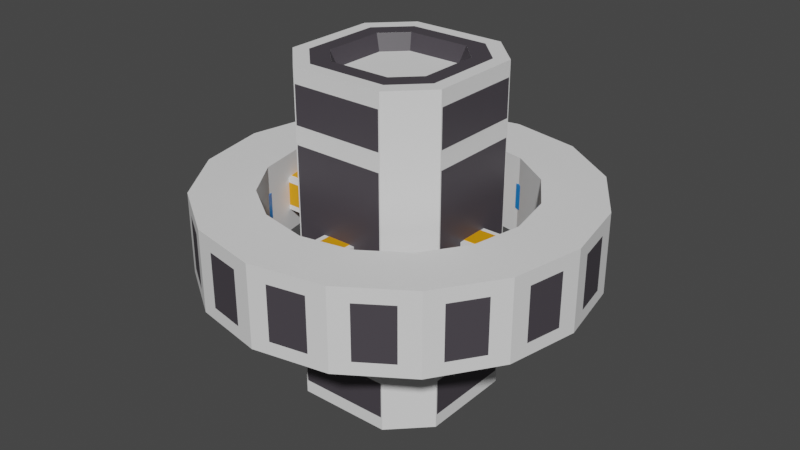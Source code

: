 # Source: FuelStation.blend  (saved by Blender 2.93.21; exported with 4.5.12 LTS)
import bpy
from mathutils import Matrix  # noqa: F401  (used for matrix-valued properties, if any)

bpy.ops.wm.read_factory_settings(use_empty=True)
scene = bpy.context.scene
scene.name = 'Scene'

# ---- collections
col_collection = bpy.data.collections.new('Collection'); scene.collection.children.link(col_collection)

# ---- materials (node trees are filled in below, after node groups)
mat_gray = bpy.data.materials.new('Gray')
mat_gray.use_transparent_shadow = False
mat_light = bpy.data.materials.new('Light')
mat_light.alpha_threshold = 0.0
mat_light.use_transparent_shadow = False
mat_light.line_color = (0.0, 0.0, 0.0, 1.0)
mat_orange = bpy.data.materials.new('Orange')
mat_orange.use_transparent_shadow = False

# ---- material node trees
mat_gray.use_nodes = True; mat_gray.node_tree.nodes.clear()
_N = mat_gray.node_tree.nodes; _L = mat_gray.node_tree.links
n0 = _N.new('ShaderNodeBsdfPrincipled'); n0.name = 'Principled BSDF'; n0.location = (10, 300)
n0.distribution = 'GGX'
n0.subsurface_method = 'BURLEY'
n0.inputs[0].default_value = (0.063, 0.05537, 0.06611, 1.0)
n0.inputs[3].default_value = 1.45
n0.inputs[27].default_value = (0.0, 0.0, 0.0, 1.0)
n0.inputs[28].default_value = 1.0
n1 = _N.new('ShaderNodeOutputMaterial'); n1.name = 'Material Output'; n1.location = (300, 300)
_L.new(n0.outputs[0], n1.inputs[0])
n1.is_active_output = True
mat_light.use_nodes = True; mat_light.node_tree.nodes.clear()
_N = mat_light.node_tree.nodes; _L = mat_light.node_tree.links
n0 = _N.new('ShaderNodeOutputMaterial'); n0.name = 'Material Output'; n0.location = (300, 300)
n1 = _N.new('ShaderNodeBsdfPrincipled'); n1.name = 'Principled BSDF'; n1.location = (10, 300)
n1.distribution = 'GGX'
n1.subsurface_method = 'BURLEY'
n1.inputs[0].default_value = (0.0, 0.2596, 0.8, 1.0)
n1.inputs[2].default_value = 0.4
n1.inputs[3].default_value = 1.45
n1.inputs[27].default_value = (0.0, 0.0, 0.0, 1.0)
n1.inputs[28].default_value = 1.0
_L.new(n1.outputs[0], n0.inputs[0])
n0.is_active_output = True
mat_orange.use_nodes = True; mat_orange.node_tree.nodes.clear()
_N = mat_orange.node_tree.nodes; _L = mat_orange.node_tree.links
n0 = _N.new('ShaderNodeBsdfPrincipled'); n0.name = 'Principled BSDF'; n0.location = (10, 300)
n0.distribution = 'GGX'
n0.subsurface_method = 'BURLEY'
n0.inputs[0].default_value = (0.8, 0.321, 0.0, 1.0)
n0.inputs[3].default_value = 1.45
n0.inputs[27].default_value = (0.0, 0.0, 0.0, 1.0)
n0.inputs[28].default_value = 1.0
n1 = _N.new('ShaderNodeOutputMaterial'); n1.name = 'Material Output'; n1.location = (300, 300)
_L.new(n0.outputs[0], n1.inputs[0])
n1.is_active_output = True

# ---- world
world_world = bpy.data.worlds.new('World'); scene.world = world_world
world_world.use_nodes = True; world_world.node_tree.nodes.clear()
_N = world_world.node_tree.nodes; _L = world_world.node_tree.links
n0 = _N.new('ShaderNodeOutputWorld'); n0.name = 'World Output'; n0.location = (300, 300)
n1 = _N.new('ShaderNodeBackground'); n1.name = 'Background'; n1.location = (10, 300)
n1.inputs[0].default_value = (0.05088, 0.05088, 0.05088, 1.0)
_L.new(n1.outputs[0], n0.inputs[0])
n0.is_active_output = True
world_world.color = (0.05088, 0.05088, 0.05088)
world_world.use_sun_shadow = False
world_world.sun_shadow_jitter_overblur = 0.0

# ---- meshes
me_cube_005 = bpy.data.meshes.new('Cube.005')
me_cube_005.from_pydata([(-1.673, -0.9768, 3.47), (-2.0, -1.112, 3.143), (-0.9768, -1.673, 3.47), (-1.112, -2.0, 3.143), (-0.9768, 1.673, 3.47), (-1.112, 2.0, 3.143), (-1.673, 0.9768, 3.47), (-2.0, 1.112, 3.143), (0.9768, -1.673, 3.47), (1.112, -2.0, 3.143), (1.673, -0.9768, 3.47), (2.0, -1.112, 3.143), (1.673, 0.9768, 3.47), (2.0, 1.112, 3.143), (0.9768, 1.673, 3.47), (1.112, 2.0, 3.143), (-0.7537, -1.291, 3.47), (-1.291, -0.7537, 3.47), (-1.291, 0.7537, 3.47), (-0.7537, 1.291, 3.47), (0.7537, 1.291, 3.47), (1.291, 0.7537, 3.47), (1.291, -0.7537, 3.47), (0.7537, -1.291, 3.47), (-0.6673, -1.143, 3.125), (-1.143, -0.6673, 3.125), (-1.143, 0.6673, 3.125), (-0.6673, 1.143, 3.125), (0.6673, 1.143, 3.125), (1.143, 0.6673, 3.125), (1.143, -0.6673, 3.125), (0.6673, -1.143, 3.125), (-1.112, -2.0, 1.984), (-1.112, -2.0, 2.37), (-2.0, -1.112, 2.37), (-2.0, -1.112, 1.984), (1.112, -2.0, 1.984), (1.112, -2.0, 2.37), (-2.0, 1.112, 2.37), (-2.0, 1.112, 1.984), (-1.112, 2.0, 2.37), (-1.112, 2.0, 1.984), (1.112, 2.0, 2.37), (1.112, 2.0, 1.984), (2.0, -1.112, 1.984), (2.0, -1.112, 2.37), (2.0, 1.112, 1.984), (2.0, 1.112, 2.37), (-1.071, -1.926, 2.016), (-1.071, -1.926, 2.338), (-1.926, -1.071, 2.338), (-1.926, -1.071, 2.016), (1.071, -1.926, 2.016), (1.071, -1.926, 2.338), (-1.926, 1.071, 2.338), (-1.926, 1.071, 2.016), (-1.071, 1.926, 2.338), (-1.071, 1.926, 2.016), (1.071, 1.926, 2.338), (1.071, 1.926, 2.016), (1.926, -1.071, 2.016), (1.926, -1.071, 2.338), (1.926, 1.071, 2.016), (1.926, 1.071, 2.338), (-1.673, -0.9768, -3.47), (-2.0, -1.112, -3.143), (-0.9768, -1.673, -3.47), (-1.112, -2.0, -3.143), (-0.9768, 1.673, -3.47), (-1.112, 2.0, -3.143), (-1.673, 0.9768, -3.47), (-2.0, 1.112, -3.143), (0.9768, -1.673, -3.47), (1.112, -2.0, -3.143), (1.673, -0.9768, -3.47), (2.0, -1.112, -3.143), (1.673, 0.9768, -3.47), (2.0, 1.112, -3.143), (0.9768, 1.673, -3.47), (1.112, 2.0, -3.143), (-0.7537, -1.291, -3.47), (-1.291, -0.7537, -3.47), (-1.291, 0.7537, -3.47), (-0.7537, 1.291, -3.47), (0.7537, 1.291, -3.47), (1.291, 0.7537, -3.47), (1.291, -0.7537, -3.47), (0.7537, -1.291, -3.47), (-0.6673, -1.143, -3.125), (-1.143, -0.6673, -3.125), (-1.143, 0.6673, -3.125), (-0.6673, 1.143, -3.125), (0.6673, 1.143, -3.125), (1.143, 0.6673, -3.125), (1.143, -0.6673, -3.125), (0.6673, -1.143, -3.125), (-1.112, -2.0, -1.984), (-1.112, -2.0, -2.37), (-2.0, -1.112, -2.37), (-2.0, -1.112, -1.984), (1.112, -2.0, -1.984), (1.112, -2.0, -2.37), (-2.0, 1.112, -2.37), (-2.0, 1.112, -1.984), (-1.112, 2.0, -2.37), (-1.112, 2.0, -1.984), (1.112, 2.0, -2.37), (1.112, 2.0, -1.984), (2.0, -1.112, -1.984), (2.0, -1.112, -2.37), (2.0, 1.112, -1.984), (2.0, 1.112, -2.37), (-1.071, -1.926, -2.016), (-1.071, -1.926, -2.338), (-1.926, -1.071, -2.338), (-1.926, -1.071, -2.016), (1.071, -1.926, -2.016), (1.071, -1.926, -2.338), (-1.926, 1.071, -2.338), (-1.926, 1.071, -2.016), (-1.071, 1.926, -2.338), (-1.071, 1.926, -2.016), (1.071, 1.926, -2.338), (1.071, 1.926, -2.016), (1.926, -1.071, -2.016), (1.926, -1.071, -2.338), (1.926, 1.071, -2.016), (1.926, 1.071, -2.338), (-0.3274, 3.409, 0.3629), (-0.3771, 3.925, 0.839), (0.3959, 3.923, 0.839), (0.3438, 3.407, 0.3629), (1.154, 3.771, 0.839), (1.002, 3.274, 0.3629), (1.867, 3.473, 0.839), (1.621, 3.016, 0.3629), (2.509, 3.042, 0.839), (2.179, 2.642, 0.3629), (3.054, 2.494, 0.839), (2.652, 2.166, 0.3629), (3.482, 1.85, 0.839), (3.024, 1.607, 0.3629), (3.776, 1.136, 0.839), (3.279, 0.9861, 0.3629), (3.925, 0.3771, 0.839), (3.409, 0.3274, 0.3629), (3.923, -0.3959, 0.839), (3.407, -0.3438, 0.3629), (3.771, -1.154, 0.839), (3.274, -1.002, 0.3629), (3.473, -1.867, 0.839), (3.016, -1.621, 0.3629), (3.042, -2.509, 0.839), (2.642, -2.179, 0.3629), (2.494, -3.054, 0.839), (2.166, -2.652, 0.3629), (1.85, -3.482, 0.839), (1.607, -3.024, 0.3629), (1.136, -3.776, 0.839), (0.9861, -3.279, 0.3629), (0.3771, -3.925, 0.839), (0.3274, -3.409, 0.3629), (-0.3959, -3.923, 0.839), (-0.3438, -3.407, 0.3629), (-1.154, -3.771, 0.839), (-1.002, -3.274, 0.3629), (-1.867, -3.473, 0.839), (-1.621, -3.016, 0.3629), (-2.509, -3.042, 0.839), (-2.179, -2.642, 0.3629), (-3.054, -2.494, 0.839), (-2.652, -2.166, 0.3629), (-3.482, -1.85, 0.839), (-3.024, -1.607, 0.3629), (-3.776, -1.136, 0.839), (-3.279, -0.9861, 0.3629), (-3.925, -0.3771, 0.839), (-3.409, -0.3274, 0.3629), (-3.923, 0.3959, 0.839), (-3.407, 0.3438, 0.3629), (-3.771, 1.154, 0.839), (-3.274, 1.002, 0.3629), (-3.473, 1.867, 0.839), (-3.016, 1.621, 0.3629), (-3.042, 2.509, 0.839), (-2.642, 2.179, 0.3629), (-2.494, 3.054, 0.839), (-2.166, 2.652, 0.3629), (-1.85, 3.482, 0.839), (-1.607, 3.024, 0.3629), (-1.136, 3.776, 0.839), (-0.9861, 3.279, 0.3629), (-0.4098, 4.266, 0.839), (-0.4366, 4.545, 0.5628), (0.4584, 4.543, 0.5628), (0.4303, 4.264, 0.839), (1.336, 4.366, 0.5628), (1.254, 4.098, 0.839), (2.162, 4.021, 0.5628), (2.029, 3.775, 0.839), (2.905, 3.522, 0.5628), (2.727, 3.306, 0.839), (3.536, 2.888, 0.5628), (3.319, 2.711, 0.839), (4.032, 2.143, 0.5628), (3.784, 2.011, 0.839), (4.372, 1.315, 0.5628), (4.104, 1.234, 0.839), (4.545, 0.4366, 0.5628), (4.266, 0.4098, 0.839), (4.543, -0.4584, 0.5628), (4.264, -0.4303, 0.839), (4.366, -1.336, 0.5628), (4.098, -1.254, 0.839), (4.021, -2.162, 0.5628), (3.775, -2.029, 0.839), (3.522, -2.905, 0.5628), (3.306, -2.727, 0.839), (2.888, -3.536, 0.5628), (2.711, -3.319, 0.839), (2.143, -4.032, 0.5628), (2.011, -3.784, 0.839), (1.315, -4.372, 0.5628), (1.234, -4.104, 0.839), (0.4366, -4.545, 0.5628), (0.4098, -4.266, 0.839), (-0.4584, -4.543, 0.5628), (-0.4303, -4.264, 0.839), (-1.336, -4.366, 0.5628), (-1.254, -4.098, 0.839), (-2.162, -4.021, 0.5628), (-2.029, -3.775, 0.839), (-2.905, -3.522, 0.5628), (-2.727, -3.306, 0.839), (-3.536, -2.888, 0.5628), (-3.319, -2.711, 0.839), (-4.032, -2.143, 0.5628), (-3.784, -2.011, 0.839), (-4.372, -1.315, 0.5628), (-4.104, -1.234, 0.839), (-4.545, -0.4366, 0.5628), (-4.266, -0.4098, 0.839), (-4.543, 0.4584, 0.5628), (-4.264, 0.4303, 0.839), (-4.366, 1.336, 0.5628), (-4.098, 1.254, 0.839), (-4.021, 2.162, 0.5628), (-3.775, 2.029, 0.839), (-3.522, 2.905, 0.5628), (-3.306, 2.727, 0.839), (-2.888, 3.536, 0.5628), (-2.711, 3.319, 0.839), (-2.143, 4.032, 0.5628), (-2.011, 3.784, 0.839), (-1.315, 4.372, 0.5628), (-1.234, 4.104, 0.839), (-0.3274, 3.409, -0.3629), (-0.3771, 3.925, -0.839), (0.3959, 3.923, -0.839), (1.154, 3.771, -0.839), (1.867, 3.473, -0.839), (1.621, 3.016, -0.3629), (2.509, 3.042, -0.839), (3.054, 2.494, -0.839), (2.652, 2.166, -0.3629), (3.482, 1.85, -0.839), (3.024, 1.607, -0.3629), (3.776, 1.136, -0.839), (3.279, 0.9861, -0.3629), (3.925, 0.3771, -0.839), (3.409, 0.3274, -0.3629), (3.923, -0.3959, -0.839), (3.771, -1.154, -0.839), (3.473, -1.867, -0.839), (3.042, -2.509, -0.839), (2.494, -3.054, -0.839), (1.85, -3.482, -0.839), (1.136, -3.776, -0.839), (0.3771, -3.925, -0.839), (0.3274, -3.409, -0.3629), (-0.3959, -3.923, -0.839), (-0.3438, -3.407, -0.3629), (-1.154, -3.771, -0.839), (-1.867, -3.473, -0.839), (-2.509, -3.042, -0.839), (-2.179, -2.642, -0.3629), (-3.054, -2.494, -0.839), (-3.482, -1.85, -0.839), (-3.776, -1.136, -0.839), (-3.925, -0.3771, -0.839), (-3.409, -0.3274, -0.3629), (-3.923, 0.3959, -0.839), (-3.771, 1.154, -0.839), (-3.274, 1.002, -0.3629), (-3.473, 1.867, -0.839), (-3.016, 1.621, -0.3629), (-3.042, 2.509, -0.839), (-2.494, 3.054, -0.839), (-1.85, 3.482, -0.839), (-1.136, 3.776, -0.839), (-0.9861, 3.279, -0.3629), (-0.4098, 4.266, -0.839), (-0.4366, 4.545, -0.5628), (0.4303, 4.264, -0.839), (1.254, 4.098, -0.839), (2.162, 4.021, -0.5628), (2.029, 3.775, -0.839), (2.727, 3.306, -0.839), (3.536, 2.888, -0.5628), (3.319, 2.711, -0.839), (4.032, 2.143, -0.5628), (3.784, 2.011, -0.839), (4.372, 1.315, -0.5628), (4.104, 1.234, -0.839), (4.545, 0.4366, -0.5628), (4.266, 0.4098, -0.839), (4.264, -0.4303, -0.839), (4.098, -1.254, -0.839), (3.775, -2.029, -0.839), (3.306, -2.727, -0.839), (2.711, -3.319, -0.839), (2.011, -3.784, -0.839), (1.234, -4.104, -0.839), (0.4366, -4.545, -0.5628), (0.4098, -4.266, -0.839), (-0.4584, -4.543, -0.5628), (-0.4303, -4.264, -0.839), (-1.254, -4.098, -0.839), (-2.029, -3.775, -0.839), (-2.905, -3.522, -0.5628), (-2.727, -3.306, -0.839), (-3.319, -2.711, -0.839), (-3.784, -2.011, -0.839), (-4.104, -1.234, -0.839), (-4.545, -0.4366, -0.5628), (-4.266, -0.4098, -0.839), (-4.264, 0.4303, -0.839), (-4.366, 1.336, -0.5628), (-4.098, 1.254, -0.839), (-4.021, 2.162, -0.5628), (-3.775, 2.029, -0.839), (-3.306, 2.727, -0.839), (-2.711, 3.319, -0.839), (-2.011, 3.784, -0.839), (-1.315, 4.372, -0.5628), (-1.234, 4.104, -0.839), (0.4584, 4.543, -0.5628), (1.336, 4.366, -0.5628), (2.905, 3.522, -0.5628), (4.543, -0.4584, -0.5628), (4.366, -1.336, -0.5628), (4.021, -2.162, -0.5628), (3.522, -2.905, -0.5628), (2.888, -3.536, -0.5628), (2.143, -4.032, -0.5628), (1.315, -4.372, -0.5628), (-1.336, -4.366, -0.5628), (-2.162, -4.021, -0.5628), (-3.536, -2.888, -0.5628), (-4.032, -2.143, -0.5628), (-4.372, -1.315, -0.5628), (-4.543, 0.4584, -0.5628), (-3.522, 2.905, -0.5628), (-2.888, 3.536, -0.5628), (-2.143, 4.032, -0.5628), (0.3438, 3.407, -0.3629), (1.002, 3.274, -0.3629), (2.179, 2.642, -0.3629), (3.407, -0.3438, -0.3629), (3.274, -1.002, -0.3629), (3.016, -1.621, -0.3629), (2.642, -2.179, -0.3629), (2.166, -2.652, -0.3629), (1.607, -3.024, -0.3629), (0.9861, -3.279, -0.3629), (-1.002, -3.274, -0.3629), (-1.621, -3.016, -0.3629), (-2.652, -2.166, -0.3629), (-3.024, -1.607, -0.3629), (-3.279, -0.9861, -0.3629), (-3.407, 0.3438, -0.3629), (-2.642, 2.179, -0.3629), (-2.166, 2.652, -0.3629), (-1.607, 3.024, -0.3629), (4.008, -0.4147, -0.2528), (4.008, -0.2807, -0.3688), (4.008, -0.2807, 0.3688), (4.008, -0.4147, 0.2528), (-4.008, -0.2807, -0.3688), (-4.008, -0.4147, -0.2528), (-4.008, -0.4147, 0.2528), (-4.008, -0.2807, 0.3688), (4.008, 0.2807, -0.3688), (4.008, 0.4147, -0.2528), (4.008, 0.4147, 0.2528), (4.008, 0.2807, 0.3688), (-4.008, 0.4147, -0.2528), (-4.008, 0.2807, -0.3688), (-4.008, 0.2807, 0.3688), (-4.008, 0.4147, 0.2528), (0.4147, 4.008, -0.2528), (0.2807, 4.008, -0.3688), (0.2807, 4.008, 0.3688), (0.4147, 4.008, 0.2528), (0.2807, -4.008, -0.3688), (0.4147, -4.008, -0.2528), (0.4147, -4.008, 0.2528), (0.2807, -4.008, 0.3688), (-0.2807, 4.008, -0.3688), (-0.4147, 4.008, -0.2528), (-0.4147, 4.008, 0.2528), (-0.2807, 4.008, 0.3688), (-0.4147, -4.008, -0.2528), (-0.2807, -4.008, -0.3688), (-0.2807, -4.008, 0.3688), (-0.4147, -4.008, 0.2528), (-0.3011, 3.134, 0.2724), (-0.3467, 3.609, 0.6296), (0.364, 3.607, 0.6296), (0.3161, 3.133, 0.2724), (1.061, 3.467, 0.6296), (0.9212, 3.011, 0.2724), (1.717, 3.193, 0.6296), (1.491, 2.773, 0.2724), (2.307, 2.797, 0.6296), (2.003, 2.429, 0.2724), (2.808, 2.293, 0.6296), (2.439, 1.992, 0.2724), (3.202, 1.701, 0.6296), (2.78, 1.478, 0.2724), (3.472, 1.044, 0.6296), (3.015, 0.9067, 0.2724), (3.609, 0.3467, 0.6296), (3.134, 0.3011, 0.2724), (3.607, -0.3641, 0.6296), (3.133, -0.3161, 0.2724), (3.467, -1.061, 0.6296), (3.011, -0.9212, 0.2724), (3.193, -1.717, 0.6296), (2.773, -1.491, 0.2724), (2.797, -2.307, 0.6296), (2.429, -2.003, 0.2724), (2.293, -2.808, 0.6296), (1.992, -2.439, 0.2724), (1.701, -3.202, 0.6296), (1.478, -2.78, 0.2724), (1.044, -3.472, 0.6296), (0.9067, -3.015, 0.2724), (0.3467, -3.609, 0.6296), (0.3011, -3.134, 0.2724), (-0.364, -3.607, 0.6296), (-0.3161, -3.133, 0.2724), (-1.061, -3.467, 0.6296), (-0.9212, -3.011, 0.2724), (-1.717, -3.193, 0.6296), (-1.491, -2.773, 0.2724), (-2.307, -2.797, 0.6296), (-2.003, -2.429, 0.2724), (-2.808, -2.293, 0.6296), (-2.439, -1.992, 0.2724), (-3.202, -1.701, 0.6296), (-2.78, -1.478, 0.2724), (-3.472, -1.044, 0.6296), (-3.015, -0.9067, 0.2724), (-3.609, -0.3467, 0.6296), (-3.134, -0.3011, 0.2724), (-3.607, 0.3641, 0.6296), (-3.133, 0.3161, 0.2724), (-3.467, 1.061, 0.6296), (-3.011, 0.9212, 0.2724), (-3.193, 1.717, 0.6296), (-2.773, 1.491, 0.2724), (-2.797, 2.307, 0.6296), (-2.429, 2.003, 0.2724), (-2.293, 2.808, 0.6296), (-1.992, 2.439, 0.2724), (-1.701, 3.202, 0.6296), (-1.478, 2.78, 0.2724), (-1.044, 3.472, 0.6296), (-0.9067, 3.015, 0.2724), (-0.3768, 3.922, 0.6296), (-0.4014, 4.179, 0.4223), (0.4215, 4.177, 0.4223), (0.3956, 3.92, 0.6296), (1.228, 4.014, 0.4223), (1.153, 3.768, 0.6296), (1.988, 3.697, 0.4223), (1.866, 3.47, 0.6296), (2.671, 3.239, 0.4223), (2.507, 3.04, 0.6296), (3.251, 2.655, 0.4223), (3.052, 2.492, 0.6296), (3.707, 1.97, 0.4223), (3.479, 1.849, 0.6296), (4.02, 1.209, 0.4223), (3.773, 1.135, 0.6296), (4.179, 0.4014, 0.4223), (3.922, 0.3768, 0.6296), (4.177, -0.4215, 0.4223), (3.92, -0.3956, 0.6296), (4.014, -1.228, 0.4223), (3.768, -1.153, 0.6296), (3.697, -1.988, 0.4223), (3.47, -1.866, 0.6296), (3.239, -2.671, 0.4223), (3.04, -2.507, 0.6296), (2.655, -3.251, 0.4223), (2.492, -3.052, 0.6296), (1.97, -3.707, 0.4223), (1.849, -3.479, 0.6296), (1.209, -4.02, 0.4223), (1.135, -3.773, 0.6296), (0.4014, -4.179, 0.4223), (0.3768, -3.922, 0.6296), (-0.4215, -4.177, 0.4223), (-0.3956, -3.92, 0.6296), (-1.228, -4.014, 0.4223), (-1.153, -3.768, 0.6296), (-1.988, -3.697, 0.4223), (-1.866, -3.47, 0.6296), (-2.671, -3.239, 0.4223), (-2.507, -3.04, 0.6296), (-3.251, -2.655, 0.4223), (-3.052, -2.492, 0.6296), (-3.707, -1.97, 0.4223), (-3.479, -1.849, 0.6296), (-4.02, -1.209, 0.4223), (-3.773, -1.135, 0.6296), (-4.179, -0.4014, 0.4223), (-3.922, -0.3768, 0.6296), (-4.177, 0.4215, 0.4223), (-3.92, 0.3956, 0.6296), (-4.014, 1.228, 0.4223), (-3.768, 1.153, 0.6296), (-3.697, 1.988, 0.4223), (-3.47, 1.866, 0.6296), (-3.239, 2.671, 0.4223), (-3.04, 2.507, 0.6296), (-2.655, 3.251, 0.4223), (-2.492, 3.052, 0.6296), (-1.97, 3.707, 0.4223), (-1.849, 3.479, 0.6296), (-1.209, 4.02, 0.4223), (-1.135, 3.773, 0.6296), (-0.3011, 3.134, -0.2724), (-0.3467, 3.609, -0.6296), (0.364, 3.607, -0.6296), (1.061, 3.467, -0.6296), (1.717, 3.193, -0.6296), (1.491, 2.773, -0.2724), (2.307, 2.797, -0.6296), (2.808, 2.293, -0.6296), (2.439, 1.992, -0.2724), (3.202, 1.701, -0.6296), (2.78, 1.478, -0.2724), (3.472, 1.044, -0.6296), (3.015, 0.9067, -0.2724), (3.609, 0.3467, -0.6296), (3.134, 0.3011, -0.2724), (3.607, -0.3641, -0.6296), (3.467, -1.061, -0.6296), (3.193, -1.717, -0.6296), (2.797, -2.307, -0.6296), (2.293, -2.808, -0.6296), (1.701, -3.202, -0.6296), (1.044, -3.472, -0.6296), (0.3467, -3.609, -0.6296), (0.3011, -3.134, -0.2724), (-0.364, -3.607, -0.6296), (-0.3161, -3.133, -0.2724), (-1.061, -3.467, -0.6296), (-1.717, -3.193, -0.6296), (-2.307, -2.797, -0.6296), (-2.003, -2.429, -0.2724), (-2.808, -2.293, -0.6296), (-3.202, -1.701, -0.6296), (-3.472, -1.044, -0.6296), (-3.609, -0.3467, -0.6296), (-3.134, -0.3011, -0.2724), (-3.607, 0.3641, -0.6296), (-3.467, 1.061, -0.6296), (-3.011, 0.9212, -0.2724), (-3.193, 1.717, -0.6296), (-2.773, 1.491, -0.2724), (-2.797, 2.307, -0.6296), (-2.293, 2.808, -0.6296), (-1.701, 3.202, -0.6296), (-1.044, 3.472, -0.6296), (-0.9067, 3.015, -0.2724), (-0.3768, 3.922, -0.6296), (-0.4014, 4.179, -0.4223), (0.3956, 3.92, -0.6296), (1.988, 3.697, -0.4223), (1.866, 3.47, -0.6296), (1.153, 3.768, -0.6296), (3.251, 2.655, -0.4223), (3.052, 2.492, -0.6296), (2.507, 3.04, -0.6296), (3.707, 1.97, -0.4223), (3.479, 1.849, -0.6296), (4.02, 1.209, -0.4223), (3.773, 1.135, -0.6296), (4.179, 0.4014, -0.4223), (3.922, 0.3768, -0.6296), (3.92, -0.3956, -0.6296), (3.47, -1.866, -0.6296), (3.768, -1.153, -0.6296), (2.492, -3.052, -0.6296), (3.04, -2.507, -0.6296), (1.135, -3.773, -0.6296), (1.849, -3.479, -0.6296), (0.4014, -4.179, -0.4223), (0.3768, -3.922, -0.6296), (-0.4215, -4.177, -0.4223), (-0.3956, -3.92, -0.6296), (-1.866, -3.47, -0.6296), (-1.153, -3.768, -0.6296), (-2.671, -3.239, -0.4223), (-2.507, -3.04, -0.6296), (-3.052, -2.492, -0.6296), (-3.773, -1.135, -0.6296), (-3.479, -1.849, -0.6296), (-4.179, -0.4014, -0.4223), (-3.922, -0.3768, -0.6296), (-3.92, 0.3956, -0.6296), (-4.014, 1.228, -0.4223), (-3.768, 1.153, -0.6296), (-3.697, 1.988, -0.4223), (-3.47, 1.866, -0.6296), (-2.492, 3.052, -0.6296), (-3.04, 2.507, -0.6296), (-1.209, 4.02, -0.4223), (-1.135, 3.773, -0.6296), (-1.849, 3.479, -0.6296), (4.014, -1.228, -0.4223), (3.697, -1.988, -0.4223), (3.239, -2.671, -0.4223), (2.655, -3.251, -0.4223), (1.97, -3.707, -0.4223), (1.209, -4.02, -0.4223), (-1.228, -4.014, -0.4223), (-1.988, -3.697, -0.4223), (-3.707, -1.97, -0.4223), (-4.02, -1.209, -0.4223), (-3.239, 2.671, -0.4223), (-2.655, 3.251, -0.4223), (0.4215, 4.177, -0.4223), (4.177, -0.4215, -0.4223), (1.228, 4.014, -0.4223), (-4.177, 0.4215, -0.4223), (-3.251, -2.655, -0.4223), (-1.97, 3.707, -0.4223), (2.671, 3.239, -0.4223), (2.773, -1.491, -0.2724), (3.011, -0.9212, -0.2724), (1.992, -2.439, -0.2724), (2.429, -2.003, -0.2724), (0.9067, -3.015, -0.2724), (1.478, -2.78, -0.2724), (-1.491, -2.773, -0.2724), (-0.9212, -3.011, -0.2724), (-3.015, -0.9067, -0.2724), (-2.78, -1.478, -0.2724), (-1.992, 2.439, -0.2724), (-2.429, 2.003, -0.2724), (0.9212, 3.011, -0.2724), (-2.439, -1.992, -0.2724), (-1.478, 2.78, -0.2724), (-3.133, 0.3161, -0.2724), (2.003, 2.429, -0.2724), (3.133, -0.3161, -0.2724), (0.3161, 3.133, -0.2724)], [], [(34, 1, 7, 38), (6, 0, 17, 18), (37, 9, 3, 33), (40, 5, 15, 42), (47, 13, 11, 45), (33, 3, 1, 34), (2, 0, 1, 3), (6, 4, 5, 7), (14, 12, 13, 15), (10, 8, 9, 11), (0, 6, 7, 1), (8, 2, 3, 9), (11, 13, 12, 10), (15, 5, 4, 14), (22, 21, 29, 30), (0, 2, 16, 17), (14, 4, 19, 20), (8, 10, 22, 23), (10, 12, 21, 22), (12, 14, 20, 21), (2, 8, 23, 16), (4, 6, 18, 19), (29, 28, 27, 26, 25, 24, 31, 30), (18, 17, 25, 26), (21, 20, 28, 29), (17, 16, 24, 25), (20, 19, 27, 28), (16, 23, 31, 24), (23, 22, 30, 31), (19, 18, 26, 27), (46, 43, 59, 62), (40, 42, 58, 56), (42, 47, 63, 58), (43, 41, 57, 59), (9, 37, 45, 11), (41, 39, 55, 57), (5, 40, 38, 7), (47, 45, 61, 63), (38, 40, 56, 54), (13, 47, 42, 15), (44, 46, 62, 60), (48, 49, 50, 51), (62, 63, 61, 60), (57, 56, 58, 59), (52, 53, 49, 48), (53, 52, 60, 61), (56, 57, 55, 54), (63, 62, 59, 58), (51, 50, 54, 55), (32, 36, 52, 48), (37, 33, 49, 53), (35, 32, 48, 51), (45, 37, 53, 61), (33, 34, 50, 49), (39, 35, 51, 55), (36, 44, 60, 52), (34, 38, 54, 50), (98, 102, 71, 65), (70, 82, 81, 64), (101, 97, 67, 73), (104, 106, 79, 69), (111, 109, 75, 77), (97, 98, 65, 67), (66, 67, 65, 64), (70, 71, 69, 68), (78, 79, 77, 76), (74, 75, 73, 72), (64, 65, 71, 70), (72, 73, 67, 66), (75, 74, 76, 77), (79, 78, 68, 69), (86, 94, 93, 85), (64, 81, 80, 66), (78, 84, 83, 68), (72, 87, 86, 74), (74, 86, 85, 76), (76, 85, 84, 78), (66, 80, 87, 72), (68, 83, 82, 70), (93, 94, 95, 88, 89, 90, 91, 92), (82, 90, 89, 81), (85, 93, 92, 84), (81, 89, 88, 80), (84, 92, 91, 83), (80, 88, 95, 87), (87, 95, 94, 86), (83, 91, 90, 82), (110, 126, 123, 107), (104, 120, 122, 106), (106, 122, 127, 111), (107, 123, 121, 105), (73, 75, 109, 101), (105, 121, 119, 103), (69, 71, 102, 104), (111, 127, 125, 109), (102, 118, 120, 104), (77, 79, 106, 111), (108, 124, 126, 110), (112, 115, 114, 113), (126, 124, 125, 127), (121, 123, 122, 120), (116, 112, 113, 117), (117, 125, 124, 116), (120, 118, 119, 121), (127, 122, 123, 126), (115, 119, 118, 114), (96, 112, 116, 100), (101, 117, 113, 97), (99, 115, 112, 96), (109, 125, 117, 101), (97, 113, 114, 98), (103, 119, 115, 99), (100, 116, 124, 108), (98, 114, 118, 102), (39, 103, 99, 35), (43, 46, 110, 107), (44, 108, 110, 46), (44, 36, 100, 108), (32, 96, 100, 36), (35, 99, 96, 32), (39, 41, 105, 103), (43, 107, 105, 41), (195, 130, 132, 197), (160, 448, 513, 225), (199, 134, 136, 201), (128, 416, 417, 129), (203, 138, 140, 205), (198, 486, 487, 199), (207, 142, 144, 209), (223, 511, 446, 158), (211, 146, 148, 213), (156, 444, 509, 221), (215, 150, 152, 217), (334, 622, 623, 335), (219, 154, 156, 221), (336, 624, 649, 361), (223, 158, 160, 225), (219, 507, 442, 154), (227, 162, 164, 229), (197, 485, 484, 196), (231, 166, 168, 233), (152, 440, 505, 217), (235, 170, 172, 237), (215, 503, 438, 150), (239, 174, 176, 241), (333, 620, 643, 360), (243, 178, 180, 245), (148, 436, 501, 213), (247, 182, 184, 249), (359, 642, 621, 332), (251, 186, 188, 253), (194, 482, 483, 195), (255, 190, 129, 192), (211, 499, 434, 146), (130, 131, 133, 132), (329, 617, 618, 330), (134, 135, 137, 136), (331, 619, 650, 358), (138, 139, 141, 140), (144, 432, 497, 209), (142, 143, 145, 144), (192, 480, 481, 193), (146, 147, 149, 148), (207, 495, 430, 142), (150, 151, 153, 152), (140, 428, 493, 205), (154, 155, 157, 156), (328, 615, 641, 357), (158, 159, 161, 160), (290, 578, 465, 177), (162, 163, 165, 164), (203, 491, 426, 138), (166, 167, 169, 168), (326, 614, 613, 325), (170, 171, 173, 172), (356, 640, 616, 327), (174, 175, 177, 176), (266, 554, 429, 141), (178, 179, 181, 180), (136, 424, 489, 201), (182, 183, 185, 184), (139, 427, 552, 264), (186, 187, 189, 188), (190, 478, 479, 191), (190, 191, 128, 129), (199, 487, 422, 134), (194, 195, 197, 196), (256, 544, 416, 128), (198, 199, 201, 200), (132, 420, 485, 197), (202, 203, 205, 204), (323, 611, 612, 324), (206, 207, 209, 208), (322, 609, 639, 355), (210, 211, 213, 212), (183, 471, 583, 295), (214, 215, 217, 216), (255, 543, 478, 190), (218, 219, 221, 220), (354, 638, 610, 321), (222, 223, 225, 224), (191, 479, 588, 300), (226, 227, 229, 228), (189, 477, 476, 188), (230, 231, 233, 232), (195, 483, 418, 130), (234, 235, 237, 236), (320, 607, 637, 353), (238, 239, 241, 240), (293, 581, 469, 181), (242, 243, 245, 244), (129, 417, 480, 192), (246, 247, 249, 248), (352, 636, 608, 319), (250, 251, 253, 252), (163, 451, 569, 281), (254, 255, 192, 193), (318, 605, 635, 351), (303, 304, 259, 258), (279, 567, 449, 161), (306, 307, 262, 260), (186, 474, 475, 187), (309, 311, 265, 263), (350, 634, 606, 317), (313, 315, 269, 267), (270, 558, 433, 145), (316, 317, 272, 271), (316, 604, 647, 349), (318, 319, 274, 273), (143, 431, 556, 268), (320, 321, 276, 275), (254, 542, 543, 255), (322, 324, 278, 277), (285, 573, 457, 169), (326, 327, 282, 280), (185, 473, 472, 184), (328, 330, 284, 283), (135, 423, 549, 261), (331, 332, 287, 286), (314, 602, 603, 315), (333, 335, 289, 288), (348, 652, 597, 307), (336, 338, 292, 291), (253, 541, 540, 252), (340, 341, 296, 294), (298, 586, 667, 383), (342, 343, 298, 297), (182, 470, 471, 183), (345, 301, 257, 299), (382, 663, 585, 297), (258, 259, 366, 365), (313, 601, 600, 312), (260, 262, 367, 261), (347, 648, 594, 304), (263, 265, 266, 264), (250, 538, 539, 251), (267, 269, 270, 268), (303, 591, 646, 346), (271, 272, 369, 368), (296, 584, 664, 381), (273, 274, 371, 370), (181, 469, 468, 180), (275, 276, 373, 372), (310, 598, 599, 311), (277, 278, 279, 374), (353, 637, 506, 218), (280, 282, 375, 281), (249, 537, 536, 248), (283, 284, 285, 376), (200, 488, 652, 348), (286, 287, 378, 377), (380, 668, 579, 291), (288, 289, 290, 379), (178, 466, 467, 179), (291, 292, 293, 380), (252, 540, 651, 364), (294, 296, 381, 295), (309, 596, 595, 308), (297, 298, 383, 382), (358, 650, 522, 234), (299, 257, 256, 300), (193, 302, 344, 254), (379, 661, 576, 288), (346, 347, 304, 303), (246, 534, 535, 247), (305, 348, 307, 306), (216, 504, 636, 352), (308, 310, 311, 309), (287, 575, 662, 378), (312, 314, 315, 313), (177, 465, 464, 176), (349, 350, 317, 316), (361, 649, 530, 242), (351, 352, 319, 318), (306, 593, 592, 305), (353, 354, 321, 320), (363, 645, 538, 250), (355, 323, 324, 322), (377, 666, 574, 286), (325, 356, 327, 326), (245, 533, 532, 244), (357, 329, 330, 328), (351, 635, 502, 214), (358, 359, 332, 331), (174, 462, 463, 175), (360, 334, 335, 333), (196, 484, 648, 347), (361, 337, 338, 336), (376, 659, 571, 283), (339, 362, 341, 340), (302, 590, 589, 301), (363, 364, 343, 342), (220, 508, 638, 354), (344, 302, 301, 345), (242, 530, 531, 243), (526, 238, 360, 643), (355, 639, 510, 222), (212, 350, 349, 210), (282, 570, 660, 375), (248, 362, 339, 246), (204, 310, 308, 202), (173, 461, 460, 172), (240, 334, 360, 238), (196, 347, 346, 194), (248, 536, 644, 362), (232, 329, 357, 230), (300, 588, 587, 299), (228, 516, 640, 356), (224, 323, 355, 222), (374, 657, 565, 277), (241, 529, 528, 240), (216, 352, 351, 214), (357, 641, 518, 230), (252, 364, 363, 250), (208, 314, 312, 206), (276, 564, 658, 373), (244, 337, 361, 242), (200, 348, 305, 198), (170, 458, 459, 171), (236, 359, 358, 234), (349, 647, 498, 210), (372, 655, 563, 275), (228, 356, 325, 226), (212, 500, 634, 350), (274, 562, 656, 371), (220, 354, 353, 218), (238, 526, 527, 239), (151, 370, 371, 153), (346, 646, 482, 194), (187, 382, 383, 189), (143, 268, 270, 145), (370, 653, 561, 273), (179, 380, 293, 181), (135, 261, 367, 137), (169, 457, 456, 168), (171, 377, 378, 173), (642, 359, 236, 524), (272, 560, 654, 369), (163, 281, 375, 165), (295, 583, 582, 294), (191, 300, 256, 128), (237, 525, 524, 236), (155, 372, 373, 157), (368, 670, 559, 271), (166, 454, 455, 167), (147, 368, 369, 149), (292, 580, 581, 293), (183, 295, 381, 185), (139, 264, 266, 141), (643, 642, 524, 526), (175, 379, 290, 177), (131, 365, 366, 133), (234, 522, 523, 235), (167, 376, 285, 169), (262, 550, 669, 367), (165, 453, 452, 164), (159, 374, 279, 161), (289, 577, 578, 290), (392, 393, 394, 395, 386, 387, 384, 385), (396, 399, 394, 393), (398, 391, 386, 395), (384, 387, 390, 389), (388, 389, 390, 391, 398, 399, 396, 397), (388, 385, 384, 389), (386, 391, 390, 387), (392, 397, 396, 393), (398, 395, 394, 399), (388, 397, 392, 385), (408, 409, 410, 411, 402, 403, 400, 401), (412, 415, 410, 409), (414, 407, 402, 411), (400, 403, 406, 405), (404, 405, 406, 407, 414, 415, 412, 413), (404, 401, 400, 405), (402, 407, 406, 403), (408, 413, 412, 409), (414, 411, 410, 415), (404, 413, 408, 401), (485, 420, 422, 487), (489, 424, 426, 491), (493, 428, 430, 495), (497, 432, 434, 499), (501, 436, 438, 503), (505, 440, 442, 507), (509, 444, 446, 511), (513, 448, 450, 515), (517, 452, 454, 519), (521, 456, 458, 523), (525, 460, 462, 527), (529, 464, 466, 531), (533, 468, 470, 535), (537, 472, 474, 539), (541, 476, 478, 543), (417, 416, 419, 418), (420, 421, 423, 422), (424, 425, 427, 426), (428, 429, 431, 430), (432, 433, 435, 434), (436, 437, 439, 438), (440, 441, 443, 442), (444, 445, 447, 446), (448, 449, 451, 450), (452, 453, 455, 454), (456, 457, 459, 458), (460, 461, 463, 462), (464, 465, 467, 466), (468, 469, 471, 470), (472, 473, 475, 474), (476, 477, 479, 478), (481, 480, 483, 482), (484, 485, 487, 486), (488, 489, 491, 490), (492, 493, 495, 494), (496, 497, 499, 498), (500, 501, 503, 502), (504, 505, 507, 506), (508, 509, 511, 510), (512, 513, 515, 514), (516, 517, 519, 518), (520, 521, 523, 522), (524, 525, 527, 526), (528, 529, 531, 530), (532, 533, 535, 534), (536, 537, 539, 538), (540, 541, 543, 542), (480, 417, 418, 483), (594, 593, 548, 547), (597, 596, 551, 550), (599, 601, 555, 553), (603, 604, 559, 557), (606, 605, 561, 560), (608, 607, 563, 562), (610, 609, 565, 564), (612, 614, 568, 566), (616, 615, 571, 570), (618, 619, 574, 572), (621, 620, 576, 575), (623, 624, 579, 577), (626, 628, 582, 580), (630, 629, 585, 584), (633, 632, 587, 586), (545, 546, 671, 544), (547, 548, 549, 665), (550, 551, 552, 669), (553, 555, 556, 554), (557, 559, 670, 558), (560, 561, 653, 654), (562, 563, 655, 656), (564, 565, 657, 658), (566, 568, 569, 567), (570, 571, 659, 660), (572, 574, 666, 573), (575, 576, 661, 662), (577, 579, 668, 578), (580, 582, 583, 581), (584, 585, 663, 664), (586, 587, 588, 667), (590, 646, 591, 589), (648, 592, 593, 594), (652, 595, 596, 597), (598, 600, 601, 599), (602, 647, 604, 603), (634, 635, 605, 606), (636, 637, 607, 608), (638, 639, 609, 610), (611, 613, 614, 612), (640, 641, 615, 616), (617, 650, 619, 618), (642, 643, 620, 621), (622, 649, 624, 623), (625, 627, 628, 626), (644, 645, 629, 630), (651, 631, 632, 633), (589, 591, 546, 545), (482, 646, 590, 481), (518, 641, 640, 516), (510, 639, 638, 508), (502, 635, 634, 500), (538, 645, 644, 536), (494, 600, 598, 492), (530, 649, 622, 528), (486, 592, 648, 484), (522, 650, 617, 520), (514, 613, 611, 512), (506, 637, 636, 504), (542, 631, 651, 540), (498, 647, 602, 496), (534, 627, 625, 532), (490, 595, 652, 488), (421, 665, 549, 423), (457, 573, 666, 459), (449, 567, 569, 451), (441, 656, 655, 443), (477, 667, 588, 479), (433, 558, 670, 435), (469, 581, 583, 471), (425, 669, 552, 427), (461, 662, 661, 463), (416, 544, 671, 419), (453, 660, 659, 455), (445, 658, 657, 447), (437, 654, 653, 439), (473, 664, 663, 475), (429, 554, 556, 431), (465, 578, 668, 467), (362, 644, 630, 341), (337, 625, 626, 338), (227, 515, 450, 162), (130, 418, 419, 131), (342, 629, 645, 363), (164, 452, 517, 229), (201, 489, 488, 200), (364, 651, 633, 343), (231, 519, 454, 166), (340, 628, 627, 339), (168, 456, 521, 233), (133, 421, 420, 132), (193, 481, 590, 302), (235, 523, 458, 170), (202, 490, 491, 203), (344, 631, 542, 254), (172, 460, 525, 237), (339, 627, 534, 246), (239, 527, 462, 174), (134, 422, 423, 135), (204, 492, 598, 310), (176, 464, 529, 241), (205, 493, 492, 204), (308, 595, 490, 202), (345, 632, 631, 344), (243, 531, 466, 178), (240, 528, 622, 334), (180, 468, 533, 245), (137, 425, 424, 136), (232, 520, 617, 329), (247, 535, 470, 182), (206, 494, 495, 207), (312, 600, 494, 206), (184, 472, 537, 249), (224, 512, 611, 323), (301, 589, 545, 257), (251, 539, 474, 186), (138, 426, 427, 139), (305, 592, 486, 198), (258, 546, 591, 303), (188, 476, 541, 253), (209, 497, 496, 208), (208, 496, 602, 314), (299, 587, 632, 345), (257, 545, 544, 256), (325, 613, 514, 226), (304, 594, 547, 259), (141, 429, 428, 140), (244, 532, 625, 337), (260, 548, 593, 306), (210, 498, 499, 211), (307, 597, 550, 262), (263, 551, 596, 309), (261, 549, 548, 260), (142, 430, 431, 143), (311, 599, 553, 265), (213, 501, 500, 212), (267, 555, 601, 313), (315, 603, 557, 269), (264, 552, 551, 263), (145, 433, 432, 144), (271, 559, 604, 316), (214, 502, 503, 215), (317, 606, 560, 272), (265, 553, 554, 266), (273, 561, 605, 318), (146, 434, 435, 147), (319, 608, 562, 274), (217, 505, 504, 216), (275, 563, 607, 320), (268, 556, 555, 267), (321, 610, 564, 276), (149, 437, 436, 148), (277, 565, 609, 322), (218, 506, 507, 219), (366, 665, 421, 133), (324, 612, 566, 278), (269, 557, 558, 270), (151, 439, 653, 370), (280, 568, 614, 326), (150, 438, 439, 151), (371, 656, 441, 153), (327, 616, 570, 282), (221, 509, 508, 220), (171, 459, 666, 377), (283, 571, 615, 328), (187, 475, 663, 382), (330, 618, 572, 284), (153, 441, 440, 152), (383, 667, 477, 189), (286, 574, 619, 331), (222, 510, 511, 223), (179, 467, 668, 380), (332, 621, 575, 287), (367, 669, 425, 137), (288, 576, 620, 333), (154, 442, 443, 155), (155, 443, 655, 372), (335, 623, 577, 289), (225, 513, 512, 224), (378, 662, 461, 173), (291, 579, 624, 336), (147, 435, 670, 368), (338, 626, 580, 292), (278, 566, 567, 279), (157, 445, 444, 156), (375, 660, 453, 165), (294, 582, 628, 340), (226, 514, 515, 227), (373, 658, 445, 157), (341, 630, 584, 296), (281, 569, 568, 280), (175, 463, 661, 379), (297, 585, 629, 342), (158, 446, 447, 159), (131, 419, 671, 365), (229, 517, 516, 228), (369, 654, 437, 149), (343, 633, 586, 298), (167, 455, 659, 376), (161, 449, 448, 160), (381, 664, 473, 185), (284, 572, 573, 285), (230, 518, 519, 231), (159, 447, 657, 374), (365, 671, 546, 258), (162, 450, 451, 163), (233, 521, 520, 232), (259, 547, 665, 366)])
me_cube_005.polygons.foreach_set('material_index', [0, 0, 0, 0, 0, 0, 0, 0, 0, 0, 0, 0, 0, 0, 0, 0, 0, 0, 0, 0, 0, 0, 0, 0, 0, 0, 0, 0, 0, 0, 0, 0, 0, 0, 0, 0, 0, 0, 0, 0, 0, 1, 1, 1, 1, 1, 1, 1, 1, 0, 0, 0, 0, 0, 0, 0, 0, 0, 0, 0, 0, 0, 0, 0, 0, 0, 0, 0, 0, 0, 0, 0, 0, 0, 0, 0, 0, 0, 0, 0, 0, 0, 0, 0, 0, 0, 0, 0, 0, 0, 0, 0, 0, 0, 0, 0, 0, 0, 1, 1, 1, 1, 1, 1, 1, 1, 0, 0, 0, 0, 0, 0, 0, 0, 0, 0, 0, 0, 0, 0, 0, 0, 0, 0, 0, 0, 0, 0, 0, 0, 0, 0, 0, 0, 0, 0, 0, 0, 0, 0, 0, 0, 0, 0, 0, 0, 0, 0, 0, 0, 0, 0, 0, 0, 0, 0, 0, 0, 0, 0, 0, 0, 0, 0, 0, 0, 0, 0, 0, 0, 0, 0, 0, 0, 0, 0, 0, 0, 0, 0, 0, 0, 0, 0, 0, 0, 0, 0, 0, 0, 0, 0, 0, 0, 0, 0, 0, 0, 0, 0, 0, 0, 0, 0, 0, 0, 0, 0, 0, 0, 0, 0, 0, 0, 0, 0, 0, 0, 0, 0, 0, 0, 0, 0, 0, 0, 0, 0, 0, 0, 0, 0, 0, 0, 0, 0, 0, 0, 0, 0, 0, 0, 0, 0, 0, 0, 0, 0, 0, 0, 0, 0, 0, 0, 0, 0, 0, 0, 0, 0, 0, 0, 0, 0, 0, 0, 0, 0, 0, 0, 0, 0, 0, 0, 0, 0, 0, 0, 0, 0, 0, 0, 0, 0, 0, 0, 0, 0, 0, 0, 0, 0, 0, 0, 0, 0, 0, 0, 0, 0, 0, 0, 0, 0, 0, 0, 0, 0, 0, 0, 0, 0, 0, 0, 0, 1, 0, 0, 0, 0, 0, 0, 0, 0, 0, 0, 0, 0, 0, 0, 0, 0, 0, 0, 0, 0, 0, 0, 0, 0, 0, 0, 0, 0, 0, 0, 0, 0, 0, 0, 0, 0, 0, 0, 0, 0, 1, 0, 0, 0, 0, 0, 0, 0, 0, 0, 0, 0, 0, 1, 0, 0, 0, 0, 0, 0, 0, 0, 2, 2, 2, 2, 2, 2, 2, 2, 2, 2, 2, 2, 2, 2, 2, 2, 2, 2, 2, 2, 1, 1, 1, 1, 1, 1, 1, 1, 1, 1, 1, 1, 1, 1, 1, 1, 1, 1, 1, 1, 1, 1, 1, 1, 1, 1, 1, 1, 1, 1, 1, 1, 1, 1, 1, 1, 1, 1, 1, 1, 1, 1, 1, 1, 1, 1, 1, 1, 1, 1, 1, 1, 1, 1, 1, 1, 1, 1, 1, 1, 1, 1, 1, 1, 1, 1, 1, 1, 1, 1, 1, 1, 1, 1, 1, 1, 1, 1, 1, 1, 1, 1, 1, 1, 1, 1, 1, 1, 1, 1, 1, 1, 1, 1, 1, 1, 1, 1, 1, 1, 1, 1, 1, 1, 1, 1, 1, 1, 1, 1, 1, 1, 1, 1, 1, 1, 1, 1, 1, 1, 1, 1, 1, 1, 1, 1, 1, 0, 0, 0, 0, 0, 0, 0, 0, 0, 0, 0, 0, 0, 0, 0, 0, 0, 0, 0, 0, 0, 0, 0, 0, 0, 0, 0, 0, 0, 0, 0, 0, 0, 0, 0, 0, 0, 0, 0, 0, 0, 0, 0, 0, 0, 0, 0, 0, 0, 0, 0, 0, 0, 0, 0, 0, 0, 0, 0, 0, 0, 0, 0, 0, 0, 0, 0, 0, 0, 0, 0, 0, 0, 0, 0, 0, 0, 0, 0, 0, 0, 0, 0, 0, 0, 0, 0, 0, 0, 0, 0, 0, 0, 0, 0, 0, 0, 0, 0, 0, 0, 0, 0, 0, 0, 0, 0, 0, 0, 0, 0, 0, 0, 0, 0, 0, 0, 0, 0, 0, 0, 0, 0, 0, 0, 0, 0, 0, 0])
_uv = me_cube_005.uv_layers.new(name='UVMap')
_uv.uv.foreach_set('vector', [0.5679, 0.05549, 0.6132, 0.05549, 0.6132, 0.1945, 0.5679, 0.1945, 0.8546, 0.564, 0.8546, 0.686, 0.8546, 0.686, 0.8546, 0.564, 0.5679, 0.8055, 0.6132, 0.8055, 0.6132, 0.9445, 0.5679, 0.9445, 0.5679, 0.3055, 0.6132, 0.3055, 0.6132, 0.4445, 0.5679, 0.4445, 0.5679, 0.5555, 0.6132, 0.5555, 0.6132, 0.6945, 0.5679, 0.6945, 0.5679, 0.0, 0.6132, 0.0, 0.6132, 0.05549, 0.5679, 0.05549, 0.811, 0.7296, 0.8546, 0.686, 0.875, 0.6945, 0.8195, 0.75, 0.8546, 0.564, 0.811, 0.5204, 0.8195, 0.5, 0.875, 0.5555, 0.689, 0.5204, 0.6454, 0.564, 0.625, 0.5555, 0.6805, 0.5, 0.6454, 0.686, 0.689, 0.7296, 0.6805, 0.75, 0.625, 0.6945, 0.8546, 0.686, 0.8546, 0.564, 0.875, 0.5555, 0.875, 0.6945, 0.689, 0.7296, 0.811, 0.7296, 0.8195, 0.75, 0.6805, 0.75, 0.6132, 0.6945, 0.6132, 0.5555, 0.6454, 0.564, 0.6454, 0.686, 0.6805, 0.5, 0.8195, 0.5, 0.811, 0.5204, 0.689, 0.5204, 0.6454, 0.686, 0.6454, 0.564, 0.6454, 0.564, 0.6454, 0.686, 0.8546, 0.686, 0.811, 0.7296, 0.811, 0.7296, 0.8546, 0.686, 0.689, 0.5204, 0.811, 0.5204, 0.811, 0.5204, 0.689, 0.5204, 0.689, 0.7296, 0.6454, 0.686, 0.6454, 0.686, 0.689, 0.7296, 0.6454, 0.686, 0.6454, 0.564, 0.6454, 0.564, 0.6454, 0.686, 0.6454, 0.564, 0.689, 0.5204, 0.689, 0.5204, 0.6454, 0.564, 0.811, 0.7296, 0.689, 0.7296, 0.689, 0.7296, 0.811, 0.7296, 0.811, 0.5204, 0.8546, 0.564, 0.8546, 0.564, 0.811, 0.5204, 0.6454, 0.564, 0.689, 0.5204, 0.811, 0.5204, 0.8546, 0.564, 0.8546, 0.686, 0.811, 0.7296, 0.689, 0.7296, 0.6454, 0.686, 0.8546, 0.564, 0.8546, 0.686, 0.8546, 0.686, 0.8546, 0.564, 0.6454, 0.564, 0.689, 0.5204, 0.689, 0.5204, 0.6454, 0.564, 0.8546, 0.686, 0.811, 0.7296, 0.811, 0.7296, 0.8546, 0.686, 0.689, 0.5204, 0.811, 0.5204, 0.811, 0.5204, 0.689, 0.5204, 0.811, 0.7296, 0.689, 0.7296, 0.689, 0.7296, 0.811, 0.7296, 0.689, 0.7296, 0.6454, 0.686, 0.6454, 0.686, 0.689, 0.7296, 0.811, 0.5204, 0.8546, 0.564, 0.8546, 0.564, 0.811, 0.5204, 0.5226, 0.5555, 0.5226, 0.4445, 0.5226, 0.4445, 0.5226, 0.5555, 0.5679, 0.3055, 0.5679, 0.4445, 0.5679, 0.4445, 0.5679, 0.3055, 0.5679, 0.4445, 0.5679, 0.5555, 0.5679, 0.5555, 0.5679, 0.4445, 0.5226, 0.4445, 0.5226, 0.3055, 0.5226, 0.3055, 0.5226, 0.4445, 0.6132, 0.8055, 0.5679, 0.8055, 0.5679, 0.6945, 0.6132, 0.6945, 0.5226, 0.3055, 0.5226, 0.1945, 0.5226, 0.1945, 0.5226, 0.3055, 0.6132, 0.3055, 0.5679, 0.3055, 0.5679, 0.1945, 0.6132, 0.1945, 0.5679, 0.5555, 0.5679, 0.6945, 0.5679, 0.6945, 0.5679, 0.5555, 0.5679, 0.1945, 0.5679, 0.3055, 0.5679, 0.3055, 0.5679, 0.1945, 0.6132, 0.5555, 0.5679, 0.5555, 0.5679, 0.4445, 0.6132, 0.4445, 0.5226, 0.6945, 0.5226, 0.5555, 0.5226, 0.5555, 0.5226, 0.6945, 0.5226, 0.0, 0.5679, 0.0, 0.5679, 0.05549, 0.5226, 0.05549, 0.5226, 0.5555, 0.5679, 0.5555, 0.5679, 0.6945, 0.5226, 0.6945, 0.5226, 0.3055, 0.5679, 0.3055, 0.5679, 0.4445, 0.5226, 0.4445, 0.5226, 0.8055, 0.5679, 0.8055, 0.5679, 0.9445, 0.5226, 0.9445, 0.5679, 0.8055, 0.5226, 0.8055, 0.5226, 0.6945, 0.5679, 0.6945, 0.5679, 0.3055, 0.5226, 0.3055, 0.5226, 0.1945, 0.5679, 0.1945, 0.5679, 0.5555, 0.5226, 0.5555, 0.5226, 0.4445, 0.5679, 0.4445, 0.5226, 0.05549, 0.5679, 0.05549, 0.5679, 0.1945, 0.5226, 0.1945, 0.5226, 0.9445, 0.5226, 0.8055, 0.5226, 0.8055, 0.5226, 0.9445, 0.5679, 0.8055, 0.5679, 0.9445, 0.5679, 0.9445, 0.5679, 0.8055, 0.5226, 0.05549, 0.5226, 0.0, 0.5226, 0.0, 0.5226, 0.05549, 0.5679, 0.6945, 0.5679, 0.8055, 0.5679, 0.8055, 0.5679, 0.6945, 0.5679, 0.0, 0.5679, 0.05549, 0.5679, 0.05549, 0.5679, 0.0, 0.5226, 0.1945, 0.5226, 0.05549, 0.5226, 0.05549, 0.5226, 0.1945, 0.5226, 0.8055, 0.5226, 0.6945, 0.5226, 0.6945, 0.5226, 0.8055, 0.5679, 0.05549, 0.5679, 0.1945, 0.5679, 0.1945, 0.5679, 0.05549, 0.5679, 0.05549, 0.5679, 0.1945, 0.6132, 0.1945, 0.6132, 0.05549, 0.8546, 0.564, 0.8546, 0.564, 0.8546, 0.686, 0.8546, 0.686, 0.5679, 0.8055, 0.5679, 0.9445, 0.6132, 0.9445, 0.6132, 0.8055, 0.5679, 0.3055, 0.5679, 0.4445, 0.6132, 0.4445, 0.6132, 0.3055, 0.5679, 0.5555, 0.5679, 0.6945, 0.6132, 0.6945, 0.6132, 0.5555, 0.5679, 0.0, 0.5679, 0.05549, 0.6132, 0.05549, 0.6132, 0.0, 0.811, 0.7296, 0.8195, 0.75, 0.875, 0.6945, 0.8546, 0.686, 0.8546, 0.564, 0.875, 0.5555, 0.8195, 0.5, 0.811, 0.5204, 0.689, 0.5204, 0.6805, 0.5, 0.625, 0.5555, 0.6454, 0.564, 0.6454, 0.686, 0.625, 0.6945, 0.6805, 0.75, 0.689, 0.7296, 0.8546, 0.686, 0.875, 0.6945, 0.875, 0.5555, 0.8546, 0.564, 0.689, 0.7296, 0.6805, 0.75, 0.8195, 0.75, 0.811, 0.7296, 0.6132, 0.6945, 0.6454, 0.686, 0.6454, 0.564, 0.6132, 0.5555, 0.6805, 0.5, 0.689, 0.5204, 0.811, 0.5204, 0.8195, 0.5, 0.6454, 0.686, 0.6454, 0.686, 0.6454, 0.564, 0.6454, 0.564, 0.8546, 0.686, 0.8546, 0.686, 0.811, 0.7296, 0.811, 0.7296, 0.689, 0.5204, 0.689, 0.5204, 0.811, 0.5204, 0.811, 0.5204, 0.689, 0.7296, 0.689, 0.7296, 0.6454, 0.686, 0.6454, 0.686, 0.6454, 0.686, 0.6454, 0.686, 0.6454, 0.564, 0.6454, 0.564, 0.6454, 0.564, 0.6454, 0.564, 0.689, 0.5204, 0.689, 0.5204, 0.811, 0.7296, 0.811, 0.7296, 0.689, 0.7296, 0.689, 0.7296, 0.811, 0.5204, 0.811, 0.5204, 0.8546, 0.564, 0.8546, 0.564, 0.6454, 0.564, 0.6454, 0.686, 0.689, 0.7296, 0.811, 0.7296, 0.8546, 0.686, 0.8546, 0.564, 0.811, 0.5204, 0.689, 0.5204, 0.8546, 0.564, 0.8546, 0.564, 0.8546, 0.686, 0.8546, 0.686, 0.6454, 0.564, 0.6454, 0.564, 0.689, 0.5204, 0.689, 0.5204, 0.8546, 0.686, 0.8546, 0.686, 0.811, 0.7296, 0.811, 0.7296, 0.689, 0.5204, 0.689, 0.5204, 0.811, 0.5204, 0.811, 0.5204, 0.811, 0.7296, 0.811, 0.7296, 0.689, 0.7296, 0.689, 0.7296, 0.689, 0.7296, 0.689, 0.7296, 0.6454, 0.686, 0.6454, 0.686, 0.811, 0.5204, 0.811, 0.5204, 0.8546, 0.564, 0.8546, 0.564, 0.5226, 0.5555, 0.5226, 0.5555, 0.5226, 0.4445, 0.5226, 0.4445, 0.5679, 0.3055, 0.5679, 0.3055, 0.5679, 0.4445, 0.5679, 0.4445, 0.5679, 0.4445, 0.5679, 0.4445, 0.5679, 0.5555, 0.5679, 0.5555, 0.5226, 0.4445, 0.5226, 0.4445, 0.5226, 0.3055, 0.5226, 0.3055, 0.6132, 0.8055, 0.6132, 0.6945, 0.5679, 0.6945, 0.5679, 0.8055, 0.5226, 0.3055, 0.5226, 0.3055, 0.5226, 0.1945, 0.5226, 0.1945, 0.6132, 0.3055, 0.6132, 0.1945, 0.5679, 0.1945, 0.5679, 0.3055, 0.5679, 0.5555, 0.5679, 0.5555, 0.5679, 0.6945, 0.5679, 0.6945, 0.5679, 0.1945, 0.5679, 0.1945, 0.5679, 0.3055, 0.5679, 0.3055, 0.6132, 0.5555, 0.6132, 0.4445, 0.5679, 0.4445, 0.5679, 0.5555, 0.5226, 0.6945, 0.5226, 0.6945, 0.5226, 0.5555, 0.5226, 0.5555, 0.5226, 0.0, 0.5226, 0.05549, 0.5679, 0.05549, 0.5679, 0.0, 0.5226, 0.5555, 0.5226, 0.6945, 0.5679, 0.6945, 0.5679, 0.5555, 0.5226, 0.3055, 0.5226, 0.4445, 0.5679, 0.4445, 0.5679, 0.3055, 0.5226, 0.8055, 0.5226, 0.9445, 0.5679, 0.9445, 0.5679, 0.8055, 0.5679, 0.8055, 0.5679, 0.6945, 0.5226, 0.6945, 0.5226, 0.8055, 0.5679, 0.3055, 0.5679, 0.1945, 0.5226, 0.1945, 0.5226, 0.3055, 0.5679, 0.5555, 0.5679, 0.4445, 0.5226, 0.4445, 0.5226, 0.5555, 0.5226, 0.05549, 0.5226, 0.1945, 0.5679, 0.1945, 0.5679, 0.05549, 0.5226, 0.9445, 0.5226, 0.9445, 0.5226, 0.8055, 0.5226, 0.8055, 0.5679, 0.8055, 0.5679, 0.8055, 0.5679, 0.9445, 0.5679, 0.9445, 0.5226, 0.05549, 0.5226, 0.05549, 0.5226, 0.0, 0.5226, 0.0, 0.5679, 0.6945, 0.5679, 0.6945, 0.5679, 0.8055, 0.5679, 0.8055, 0.5679, 0.0, 0.5679, 0.0, 0.5679, 0.05549, 0.5679, 0.05549, 0.5226, 0.1945, 0.5226, 0.1945, 0.5226, 0.05549, 0.5226, 0.05549, 0.5226, 0.8055, 0.5226, 0.8055, 0.5226, 0.6945, 0.5226, 0.6945, 0.5679, 0.05549, 0.5679, 0.05549, 0.5679, 0.1945, 0.5679, 0.1945, 0.5226, 0.1945, 0.5226, 0.1945, 0.5226, 0.05549, 0.5226, 0.05549, 0.5226, 0.4445, 0.5226, 0.5555, 0.5226, 0.5555, 0.5226, 0.4445, 0.5226, 0.6945, 0.5226, 0.6945, 0.5226, 0.5555, 0.5226, 0.5555, 0.5226, 0.6945, 0.5226, 0.8055, 0.5226, 0.8055, 0.5226, 0.6945, 0.5226, 0.9445, 0.5226, 0.9445, 0.5226, 0.8055, 0.5226, 0.8055, 0.5226, 0.05549, 0.5226, 0.05549, 0.5226, 0.0, 0.5226, 0.9445, 0.5226, 0.1945, 0.5226, 0.3055, 0.5226, 0.3055, 0.5226, 0.1945, 0.5226, 0.4445, 0.5226, 0.4445, 0.5226, 0.3055, 0.5226, 0.3055, 0.9688, 0.5, 0.9688, 0.5, 0.9375, 0.5, 0.9375, 0.5, 0.5, 0.5, 0.5, 0.5, 0.5, 0.5, 0.5, 0.5, 0.9062, 0.5, 0.9062, 0.5, 0.875, 0.5, 0.875, 0.5, 0.0, 0.5, 0.0, 0.5, 0.0, 0.5, 0.0, 0.5, 0.8438, 0.5, 0.8438, 0.5, 0.8125, 0.5, 0.8125, 0.5, 0.9062, 0.5153, 0.9062, 0.5153, 0.9062, 0.5, 0.9062, 0.5, 0.7812, 0.5, 0.7812, 0.5, 0.75, 0.5, 0.75, 0.5, 0.5312, 0.5, 0.5312, 0.5, 0.5312, 0.5, 0.5312, 0.5, 0.7188, 0.5, 0.7188, 0.5, 0.6875, 0.5, 0.6875, 0.5, 0.5625, 0.5, 0.5625, 0.5, 0.5625, 0.5, 0.5625, 0.5, 0.6562, 0.5, 0.6562, 0.5, 0.625, 0.5, 0.625, 0.5, 0.25, 0.5153, 0.25, 0.5153, 0.25, 0.5, 0.25, 0.5, 0.5938, 0.5, 0.5938, 0.5, 0.5625, 0.5, 0.5625, 0.5, 0.2188, 0.5, 0.2188, 0.5, 0.2188, 0.5153, 0.2188, 0.5153, 0.5312, 0.5, 0.5312, 0.5, 0.5, 0.5, 0.5, 0.5, 0.5938, 0.5, 0.5938, 0.5, 0.5938, 0.5, 0.5938, 0.5, 0.4688, 0.5, 0.4688, 0.5, 0.4375, 0.5, 0.4375, 0.5, 0.9375, 0.5, 0.9375, 0.5, 0.9375, 0.5153, 0.9375, 0.5153, 0.4062, 0.5, 0.4062, 0.5, 0.375, 0.5, 0.375, 0.5, 0.625, 0.5, 0.625, 0.5, 0.625, 0.5, 0.625, 0.5, 0.3438, 0.5, 0.3438, 0.5, 0.3125, 0.5, 0.3125, 0.5, 0.6562, 0.5, 0.6562, 0.5, 0.6562, 0.5, 0.6562, 0.5, 0.2812, 0.5, 0.2812, 0.5, 0.25, 0.5, 0.25, 0.5, 0.2812, 0.5, 0.2812, 0.5, 0.2812, 0.5153, 0.2812, 0.5153, 0.2188, 0.5, 0.2188, 0.5, 0.1875, 0.5, 0.1875, 0.5, 0.6875, 0.5, 0.6875, 0.5, 0.6875, 0.5, 0.6875, 0.5, 0.1562, 0.5, 0.1562, 0.5, 0.125, 0.5, 0.125, 0.5, 0.3125, 0.5153, 0.3125, 0.5153, 0.3125, 0.5, 0.3125, 0.5, 0.09375, 0.5, 0.09375, 0.5, 0.0625, 0.5, 0.0625, 0.5, 0.9688, 0.5153, 0.9688, 0.5153, 0.9688, 0.5, 0.9688, 0.5, 0.03125, 0.5, 0.03125, 0.5, 0.0, 0.5, 0.0, 0.5, 0.7188, 0.5, 0.7188, 0.5, 0.7188, 0.5, 0.7188, 0.5, 0.9688, 0.5, 0.9688, 0.5, 0.9375, 0.5, 0.9375, 0.5, 0.375, 0.5153, 0.375, 0.5153, 0.375, 0.5, 0.375, 0.5, 0.9062, 0.5, 0.9062, 0.5, 0.875, 0.5, 0.875, 0.5, 0.3438, 0.5, 0.3438, 0.5, 0.3438, 0.5153, 0.3438, 0.5153, 0.8438, 0.5, 0.8438, 0.5, 0.8125, 0.5, 0.8125, 0.5, 0.75, 0.5, 0.75, 0.5, 0.75, 0.5, 0.75, 0.5, 0.7812, 0.5, 0.7812, 0.5, 0.75, 0.5, 0.75, 0.5, 0.0, 0.5, 0.0, 0.5, 0.0, 0.5153, 0.0, 0.5153, 0.7188, 0.5, 0.7188, 0.5, 0.6875, 0.5, 0.6875, 0.5, 0.7812, 0.5, 0.7812, 0.5, 0.7812, 0.5, 0.7812, 0.5, 0.6562, 0.5, 0.6562, 0.5, 0.625, 0.5, 0.625, 0.5, 0.8125, 0.5, 0.8125, 0.5, 0.8125, 0.5, 0.8125, 0.5, 0.5938, 0.5, 0.5938, 0.5, 0.5625, 0.5, 0.5625, 0.5, 0.4062, 0.5, 0.4062, 0.5, 0.4062, 0.5153, 0.4062, 0.5153, 0.5312, 0.5, 0.5312, 0.5, 0.5, 0.5, 0.5, 0.5, 0.25, 0.5, 0.25, 0.5, 0.25, 0.5, 0.25, 0.5, 0.4688, 0.5, 0.4688, 0.5, 0.4375, 0.5, 0.4375, 0.5, 0.8438, 0.5, 0.8438, 0.5, 0.8438, 0.5, 0.8438, 0.5, 0.4062, 0.5, 0.4062, 0.5, 0.375, 0.5, 0.375, 0.5, 0.4688, 0.5, 0.4688, 0.5, 0.4688, 0.5153, 0.4688, 0.5153, 0.3438, 0.5, 0.3438, 0.5, 0.3125, 0.5, 0.3125, 0.5, 0.4375, 0.5153, 0.4375, 0.5153, 0.4375, 0.5, 0.4375, 0.5, 0.2812, 0.5, 0.2812, 0.5, 0.25, 0.5, 0.25, 0.5, 0.8125, 0.5, 0.8125, 0.5, 0.8125, 0.5, 0.8125, 0.5, 0.2188, 0.5, 0.2188, 0.5, 0.1875, 0.5, 0.1875, 0.5, 0.875, 0.5, 0.875, 0.5, 0.875, 0.5, 0.875, 0.5, 0.1562, 0.5, 0.1562, 0.5, 0.125, 0.5, 0.125, 0.5, 0.8438, 0.5, 0.8438, 0.5, 0.8438, 0.5, 0.8438, 0.5, 0.09375, 0.5, 0.09375, 0.5, 0.0625, 0.5, 0.0625, 0.5, 0.03125, 0.5, 0.03125, 0.5, 0.03125, 0.5, 0.03125, 0.5, 0.03125, 0.5, 0.03125, 0.5, 0.0, 0.5, 0.0, 0.5, 0.9062, 0.5, 0.9062, 0.5, 0.9062, 0.5, 0.9062, 0.5, 0.9688, 0.5153, 0.9688, 0.5, 0.9375, 0.5, 0.9375, 0.5153, 0.0, 0.5, 0.0, 0.5, 0.0, 0.5, 0.0, 0.5, 0.9062, 0.5153, 0.9062, 0.5, 0.875, 0.5, 0.875, 0.5153, 0.9375, 0.5, 0.9375, 0.5, 0.9375, 0.5, 0.9375, 0.5, 0.8438, 0.5153, 0.8438, 0.5, 0.8125, 0.5, 0.8125, 0.5153, 0.5, 0.5153, 0.5, 0.5153, 0.5, 0.5, 0.5, 0.5, 0.7812, 0.5153, 0.7812, 0.5, 0.75, 0.5, 0.75, 0.5153, 0.5312, 0.5, 0.5312, 0.5, 0.5312, 0.5153, 0.5312, 0.5153, 0.7188, 0.5153, 0.7188, 0.5, 0.6875, 0.5, 0.6875, 0.5153, 0.1562, 0.5, 0.1562, 0.5, 0.1562, 0.5, 0.1562, 0.5, 0.6562, 0.5153, 0.6562, 0.5, 0.625, 0.5, 0.625, 0.5153, 0.03125, 0.5, 0.03125, 0.5, 0.03125, 0.5, 0.03125, 0.5, 0.5938, 0.5153, 0.5938, 0.5, 0.5625, 0.5, 0.5625, 0.5153, 0.5625, 0.5153, 0.5625, 0.5153, 0.5625, 0.5, 0.5625, 0.5, 0.5312, 0.5153, 0.5312, 0.5, 0.5, 0.5, 0.5, 0.5153, 0.03125, 0.5, 0.03125, 0.5, 0.03125, 0.5, 0.03125, 0.5, 0.4688, 0.5153, 0.4688, 0.5, 0.4375, 0.5, 0.4375, 0.5153, 0.0625, 0.5, 0.0625, 0.5, 0.0625, 0.5, 0.0625, 0.5, 0.4062, 0.5153, 0.4062, 0.5, 0.375, 0.5, 0.375, 0.5153, 0.9688, 0.5, 0.9688, 0.5, 0.9688, 0.5, 0.9688, 0.5, 0.3438, 0.5153, 0.3438, 0.5, 0.3125, 0.5, 0.3125, 0.5153, 0.5938, 0.5, 0.5938, 0.5, 0.5938, 0.5153, 0.5938, 0.5153, 0.2812, 0.5153, 0.2812, 0.5, 0.25, 0.5, 0.25, 0.5153, 0.1875, 0.5, 0.1875, 0.5, 0.1875, 0.5, 0.1875, 0.5, 0.2188, 0.5153, 0.2188, 0.5, 0.1875, 0.5, 0.1875, 0.5153, 0.0, 0.5, 0.0, 0.5, 0.0, 0.5, 0.0, 0.5, 0.1562, 0.5153, 0.1562, 0.5, 0.125, 0.5, 0.125, 0.5153, 0.625, 0.5153, 0.625, 0.5153, 0.625, 0.5, 0.625, 0.5, 0.09375, 0.5153, 0.09375, 0.5, 0.0625, 0.5, 0.0625, 0.5153, 0.4688, 0.5, 0.4688, 0.5, 0.4688, 0.5, 0.4688, 0.5, 0.03125, 0.5153, 0.03125, 0.5, 0.0, 0.5, 0.0, 0.5153, 0.6562, 0.5, 0.6562, 0.5, 0.6562, 0.5153, 0.6562, 0.5153, 0.9688, 0.5, 0.9375, 0.5, 0.9375, 0.5, 0.9688, 0.5, 0.5, 0.5, 0.5, 0.5, 0.5, 0.5, 0.5, 0.5, 0.9062, 0.5, 0.875, 0.5, 0.875, 0.5, 0.9062, 0.5, 0.09375, 0.5, 0.09375, 0.5, 0.09375, 0.5, 0.09375, 0.5, 0.8438, 0.5, 0.8125, 0.5, 0.8125, 0.5, 0.8438, 0.5, 0.6875, 0.5153, 0.6875, 0.5153, 0.6875, 0.5, 0.6875, 0.5, 0.7812, 0.5, 0.75, 0.5, 0.75, 0.5, 0.7812, 0.5, 0.75, 0.5, 0.75, 0.5, 0.75, 0.5, 0.75, 0.5, 0.7188, 0.5, 0.6875, 0.5, 0.6875, 0.5, 0.7188, 0.5, 0.7188, 0.5, 0.7188, 0.5, 0.7188, 0.5153, 0.7188, 0.5153, 0.6562, 0.5, 0.625, 0.5, 0.625, 0.5, 0.6562, 0.5, 0.7812, 0.5, 0.7812, 0.5, 0.7812, 0.5, 0.7812, 0.5, 0.5938, 0.5, 0.5625, 0.5, 0.5625, 0.5, 0.5938, 0.5, 0.03125, 0.5153, 0.03125, 0.5153, 0.03125, 0.5, 0.03125, 0.5, 0.5312, 0.5, 0.5, 0.5, 0.5, 0.5, 0.5312, 0.5, 0.375, 0.5, 0.375, 0.5, 0.375, 0.5, 0.375, 0.5, 0.4688, 0.5, 0.4375, 0.5, 0.4375, 0.5, 0.4688, 0.5, 0.125, 0.5, 0.125, 0.5, 0.125, 0.5, 0.125, 0.5, 0.4062, 0.5, 0.375, 0.5, 0.375, 0.5, 0.4062, 0.5, 0.9062, 0.5, 0.9062, 0.5, 0.9062, 0.5, 0.9062, 0.5, 0.3438, 0.5, 0.3125, 0.5, 0.3125, 0.5, 0.3438, 0.5, 0.75, 0.5153, 0.75, 0.5153, 0.75, 0.5, 0.75, 0.5, 0.2812, 0.5, 0.25, 0.5, 0.25, 0.5, 0.2812, 0.5, 0.875, 0.5153, 0.875, 0.5153, 0.875, 0.5, 0.875, 0.5, 0.2188, 0.5, 0.1875, 0.5, 0.1875, 0.5, 0.2188, 0.5, 0.0625, 0.5, 0.0625, 0.5, 0.0625, 0.5153, 0.0625, 0.5153, 0.1562, 0.5, 0.125, 0.5, 0.125, 0.5, 0.1562, 0.5, 0.0625, 0.5, 0.0625, 0.5, 0.0625, 0.5, 0.0625, 0.5, 0.09375, 0.5, 0.0625, 0.5, 0.0625, 0.5, 0.09375, 0.5, 0.1562, 0.5, 0.1562, 0.5, 0.1562, 0.5, 0.1562, 0.5, 0.03125, 0.5, 0.0, 0.5, 0.0, 0.5, 0.03125, 0.5, 0.09375, 0.5, 0.09375, 0.5, 0.09375, 0.5, 0.09375, 0.5, 0.9688, 0.5, 0.9375, 0.5, 0.9375, 0.5, 0.9688, 0.5, 0.7812, 0.5, 0.7812, 0.5, 0.7812, 0.5153, 0.7812, 0.5153, 0.9062, 0.5, 0.875, 0.5, 0.875, 0.5, 0.9062, 0.5, 0.9375, 0.5153, 0.9375, 0.5153, 0.9375, 0.5, 0.9375, 0.5, 0.8438, 0.5, 0.8125, 0.5, 0.8125, 0.5, 0.8438, 0.5, 0.09375, 0.5153, 0.09375, 0.5153, 0.09375, 0.5, 0.09375, 0.5, 0.7812, 0.5, 0.75, 0.5, 0.75, 0.5, 0.7812, 0.5, 0.9688, 0.5, 0.9688, 0.5, 0.9688, 0.5153, 0.9688, 0.5153, 0.7188, 0.5, 0.6875, 0.5, 0.6875, 0.5, 0.7188, 0.5, 0.125, 0.5, 0.125, 0.5, 0.125, 0.5, 0.125, 0.5, 0.6562, 0.5, 0.625, 0.5, 0.625, 0.5, 0.6562, 0.5, 0.1875, 0.5, 0.1875, 0.5, 0.1875, 0.5, 0.1875, 0.5, 0.5938, 0.5, 0.5625, 0.5, 0.5625, 0.5, 0.5938, 0.5, 0.8125, 0.5153, 0.8125, 0.5153, 0.8125, 0.5, 0.8125, 0.5, 0.5312, 0.5, 0.5, 0.5, 0.5, 0.5, 0.5312, 0.5, 0.5938, 0.5153, 0.5938, 0.5153, 0.5938, 0.5153, 0.5938, 0.5153, 0.4688, 0.5, 0.4375, 0.5, 0.4375, 0.5, 0.4688, 0.5, 0.125, 0.5, 0.125, 0.5, 0.125, 0.5153, 0.125, 0.5153, 0.4062, 0.5, 0.375, 0.5, 0.375, 0.5, 0.4062, 0.5, 0.875, 0.5153, 0.875, 0.5153, 0.875, 0.5153, 0.875, 0.5153, 0.3438, 0.5, 0.3125, 0.5, 0.3125, 0.5, 0.3438, 0.5, 0.2188, 0.5, 0.2188, 0.5, 0.2188, 0.5, 0.2188, 0.5, 0.2812, 0.5, 0.25, 0.5, 0.25, 0.5, 0.2812, 0.5, 0.2188, 0.5, 0.2188, 0.5, 0.2188, 0.5, 0.2188, 0.5, 0.2188, 0.5, 0.1875, 0.5, 0.1875, 0.5, 0.2188, 0.5, 0.0625, 0.5153, 0.0625, 0.5153, 0.0625, 0.5153, 0.0625, 0.5153, 0.1562, 0.5, 0.125, 0.5, 0.125, 0.5, 0.1562, 0.5, 0.8438, 0.5, 0.8438, 0.5, 0.8438, 0.5153, 0.8438, 0.5153, 0.09375, 0.5, 0.0625, 0.5, 0.0625, 0.5, 0.09375, 0.5, 0.3438, 0.5153, 0.3438, 0.5153, 0.3438, 0.5153, 0.3438, 0.5153, 0.03125, 0.5, 0.0, 0.5, 0.0, 0.5, 0.03125, 0.5, 0.0, 0.5153, 0.0, 0.5153, 0.03125, 0.5153, 0.03125, 0.5153, 0.2812, 0.5, 0.2812, 0.5, 0.2812, 0.5, 0.2812, 0.5, 0.9688, 0.5153, 0.9375, 0.5153, 0.9375, 0.5, 0.9688, 0.5, 0.1562, 0.5153, 0.1562, 0.5153, 0.1562, 0.5, 0.1562, 0.5, 0.9062, 0.5153, 0.875, 0.5153, 0.875, 0.5, 0.9062, 0.5, 0.625, 0.5153, 0.625, 0.5153, 0.625, 0.5153, 0.625, 0.5153, 0.8438, 0.5153, 0.8125, 0.5153, 0.8125, 0.5, 0.8438, 0.5, 0.3125, 0.5, 0.3125, 0.5, 0.3125, 0.5, 0.3125, 0.5, 0.7812, 0.5153, 0.75, 0.5153, 0.75, 0.5, 0.7812, 0.5, 0.25, 0.5, 0.25, 0.5, 0.25, 0.5, 0.25, 0.5, 0.7188, 0.5153, 0.6875, 0.5153, 0.6875, 0.5, 0.7188, 0.5, 0.2188, 0.5153, 0.2188, 0.5153, 0.2188, 0.5153, 0.2188, 0.5153, 0.6562, 0.5153, 0.625, 0.5153, 0.625, 0.5, 0.6562, 0.5, 0.9062, 0.5, 0.9062, 0.5, 0.9062, 0.5153, 0.9062, 0.5153, 0.5938, 0.5153, 0.5625, 0.5153, 0.5625, 0.5, 0.5938, 0.5, 0.09375, 0.5153, 0.09375, 0.5153, 0.09375, 0.5153, 0.09375, 0.5153, 0.5312, 0.5153, 0.5, 0.5153, 0.5, 0.5, 0.5312, 0.5, 0.3438, 0.5, 0.3438, 0.5, 0.3438, 0.5, 0.3438, 0.5, 0.4688, 0.5153, 0.4375, 0.5153, 0.4375, 0.5, 0.4688, 0.5, 0.1875, 0.5, 0.1875, 0.5, 0.1875, 0.5153, 0.1875, 0.5153, 0.4062, 0.5153, 0.375, 0.5153, 0.375, 0.5, 0.4062, 0.5, 0.6562, 0.5153, 0.6562, 0.5153, 0.6562, 0.5153, 0.6562, 0.5153, 0.3438, 0.5153, 0.3125, 0.5153, 0.3125, 0.5, 0.3438, 0.5, 0.2812, 0.5, 0.2812, 0.5, 0.2812, 0.5, 0.2812, 0.5, 0.2812, 0.5153, 0.25, 0.5153, 0.25, 0.5, 0.2812, 0.5, 0.9375, 0.5153, 0.9375, 0.5153, 0.9375, 0.5153, 0.9375, 0.5153, 0.2188, 0.5153, 0.1875, 0.5153, 0.1875, 0.5, 0.2188, 0.5, 0.4062, 0.5, 0.4062, 0.5, 0.4062, 0.5, 0.4062, 0.5, 0.1562, 0.5153, 0.125, 0.5153, 0.125, 0.5, 0.1562, 0.5, 0.0, 0.5153, 0.0, 0.5153, 0.0, 0.5, 0.0, 0.5, 0.09375, 0.5153, 0.0625, 0.5153, 0.0625, 0.5, 0.09375, 0.5, 0.5625, 0.5153, 0.5625, 0.5153, 0.5625, 0.5153, 0.5625, 0.5153, 0.03125, 0.5153, 0.0, 0.5153, 0.0, 0.5, 0.03125, 0.5, 0.2188, 0.5153, 0.2188, 0.5153, 0.2188, 0.5, 0.2188, 0.5, 0.2812, 0.5153, 0.2812, 0.5153, 0.2812, 0.5153, 0.2812, 0.5153, 0.5312, 0.5153, 0.5312, 0.5153, 0.5312, 0.5153, 0.5312, 0.5153, 0.6875, 0.5153, 0.6875, 0.5153, 0.7188, 0.5153, 0.7188, 0.5153, 0.4375, 0.5, 0.4375, 0.5, 0.4375, 0.5, 0.4375, 0.5, 0.125, 0.5153, 0.125, 0.5153, 0.1562, 0.5153, 0.1562, 0.5153, 0.8125, 0.5153, 0.8125, 0.5153, 0.8438, 0.5153, 0.8438, 0.5153, 0.3125, 0.5, 0.3125, 0.5, 0.3125, 0.5, 0.3125, 0.5, 0.25, 0.5153, 0.25, 0.5153, 0.2812, 0.5153, 0.2812, 0.5153, 0.9375, 0.5153, 0.9375, 0.5153, 0.9688, 0.5153, 0.9688, 0.5153, 0.125, 0.5153, 0.125, 0.5153, 0.125, 0.5153, 0.125, 0.5153, 0.375, 0.5153, 0.375, 0.5153, 0.4062, 0.5153, 0.4062, 0.5153, 0.03125, 0.5, 0.03125, 0.5, 0.03125, 0.5, 0.03125, 0.5, 0.4375, 0.5153, 0.4375, 0.5153, 0.4375, 0.5153, 0.4375, 0.5153, 0.5, 0.5153, 0.5, 0.5153, 0.5312, 0.5153, 0.5312, 0.5153, 0.5312, 0.5, 0.5312, 0.5, 0.5312, 0.5, 0.5312, 0.5, 0.25, 0.5, 0.25, 0.5, 0.25, 0.5153, 0.25, 0.5153, 0.625, 0.5153, 0.625, 0.5153, 0.6562, 0.5153, 0.6562, 0.5153, 0.4062, 0.5153, 0.4062, 0.5153, 0.4062, 0.5153, 0.4062, 0.5153, 0.0625, 0.5153, 0.0625, 0.5153, 0.09375, 0.5153, 0.09375, 0.5153, 0.75, 0.5153, 0.75, 0.5153, 0.7812, 0.5153, 0.7812, 0.5153, 0.5625, 0.5, 0.5625, 0.5, 0.5625, 0.5, 0.5625, 0.5, 0.1875, 0.5153, 0.1875, 0.5153, 0.2188, 0.5153, 0.2188, 0.5153, 0.875, 0.5153, 0.875, 0.5153, 0.9062, 0.5153, 0.9062, 0.5153, 0.3438, 0.5, 0.3438, 0.5, 0.3438, 0.5, 0.3438, 0.5, 0.3125, 0.5153, 0.3125, 0.5153, 0.3438, 0.5153, 0.3438, 0.5153, 0.7188, 0.5153, 0.7188, 0.5153, 0.7188, 0.5153, 0.7188, 0.5153, 0.5938, 0.5, 0.5938, 0.5, 0.5938, 0.5, 0.5938, 0.5, 0.4375, 0.5153, 0.4375, 0.5153, 0.4688, 0.5153, 0.4688, 0.5153, 0.6875, 0.5153, 0.6875, 0.5153, 0.6875, 0.5153, 0.6875, 0.5153, 0.625, 0.5, 0.625, 0.5, 0.625, 0.5, 0.625, 0.5, 0.5625, 0.5153, 0.5625, 0.5153, 0.5938, 0.5153, 0.5938, 0.5153, 0.2812, 0.5153, 0.2812, 0.5153, 0.2812, 0.5, 0.2812, 0.5, 0.6562, 0.5, 0.6562, 0.5, 0.625, 0.5, 0.625, 0.5, 0.9688, 0.5153, 0.9688, 0.5153, 0.9688, 0.5153, 0.9688, 0.5153, 0.09375, 0.5, 0.09375, 0.5, 0.0625, 0.5, 0.0625, 0.5, 0.7812, 0.5, 0.7812, 0.5, 0.75, 0.5, 0.75, 0.5, 0.6562, 0.5, 0.6562, 0.5, 0.6562, 0.5, 0.6562, 0.5, 0.2188, 0.5, 0.2188, 0.5, 0.1875, 0.5, 0.1875, 0.5, 0.9062, 0.5, 0.9062, 0.5, 0.875, 0.5, 0.875, 0.5, 0.375, 0.5, 0.375, 0.5, 0.375, 0.5, 0.375, 0.5, 0.3438, 0.5, 0.3438, 0.5, 0.3125, 0.5, 0.3125, 0.5, 0.3125, 0.5153, 0.3125, 0.5153, 0.3125, 0.5153, 0.3125, 0.5153, 0.6875, 0.5, 0.6875, 0.5, 0.6875, 0.5, 0.6875, 0.5, 0.4688, 0.5, 0.4688, 0.5, 0.4375, 0.5, 0.4375, 0.5, 0.1562, 0.5, 0.1562, 0.5, 0.1562, 0.5, 0.1562, 0.5, 0.03125, 0.5, 0.03125, 0.5, 0.0, 0.5, 0.0, 0.5, 0.3125, 0.5, 0.3125, 0.5, 0.3125, 0.5153, 0.3125, 0.5153, 0.5938, 0.5, 0.5938, 0.5, 0.5625, 0.5, 0.5625, 0.5, 0.7188, 0.5, 0.7188, 0.5, 0.7188, 0.5, 0.7188, 0.5, 0.4062, 0.5, 0.4062, 0.5, 0.4062, 0.5, 0.4062, 0.5, 0.7188, 0.5, 0.7188, 0.5, 0.6875, 0.5, 0.6875, 0.5, 0.1875, 0.5, 0.1875, 0.5, 0.1875, 0.5, 0.1875, 0.5, 0.1562, 0.5, 0.1562, 0.5, 0.125, 0.5, 0.125, 0.5, 0.8438, 0.5, 0.8438, 0.5, 0.8125, 0.5, 0.8125, 0.5, 0.2812, 0.5153, 0.3125, 0.5153, 0.3125, 0.5153, 0.2812, 0.5153, 0.2812, 0.5, 0.2812, 0.5, 0.25, 0.5, 0.25, 0.5, 0.9688, 0.5, 0.9688, 0.5, 0.9375, 0.5, 0.9375, 0.5, 0.3438, 0.5153, 0.3438, 0.5153, 0.3438, 0.5, 0.3438, 0.5, 0.4062, 0.5, 0.4062, 0.5, 0.375, 0.5, 0.375, 0.5, 0.875, 0.5, 0.875, 0.5, 0.875, 0.5, 0.875, 0.5, 0.4375, 0.5, 0.4375, 0.5, 0.4375, 0.5, 0.4375, 0.5, 0.5312, 0.5, 0.5312, 0.5, 0.5, 0.5, 0.5, 0.5, 0.25, 0.5, 0.25, 0.5, 0.25, 0.5, 0.25, 0.5, 0.375, 0.7904, 0.4143, 0.75, 0.5857, 0.75, 0.625, 0.7904, 0.625, 0.9596, 0.5857, 1.0, 0.4143, 1.0, 0.375, 0.9596, 0.4143, 0.5, 0.5857, 0.5, 0.5857, 0.75, 0.4143, 0.75, 0.6654, 0.5, 0.8346, 0.5, 0.8346, 0.75, 0.6654, 0.75, 0.4143, 0.0, 0.5857, 0.0, 0.5857, 0.25, 0.4143, 0.25, 0.375, 0.2904, 0.4143, 0.25, 0.5857, 0.25, 0.625, 0.2904, 0.625, 0.4596, 0.5857, 0.5, 0.4143, 0.5, 0.375, 0.4596, 0.1654, 0.5, 0.1654, 0.75, 0.125, 0.75, 0.125, 0.5, 0.625, 0.0, 0.625, 0.25, 0.5857, 0.25, 0.5857, 0.0, 0.3346, 0.75, 0.3346, 0.5, 0.4143, 0.5, 0.4143, 0.75, 0.6654, 0.5, 0.6654, 0.75, 0.5857, 0.75, 0.5857, 0.5, 0.1654, 0.5, 0.3346, 0.5, 0.3346, 0.75, 0.1654, 0.75, 0.375, 0.7904, 0.4143, 0.75, 0.5857, 0.75, 0.625, 0.7904, 0.625, 0.9596, 0.5857, 1.0, 0.4143, 1.0, 0.375, 0.9596, 0.4143, 0.5, 0.5857, 0.5, 0.5857, 0.75, 0.4143, 0.75, 0.6654, 0.5, 0.8346, 0.5, 0.8346, 0.75, 0.6654, 0.75, 0.4143, 0.0, 0.5857, 0.0, 0.5857, 0.25, 0.4143, 0.25, 0.375, 0.2904, 0.4143, 0.25, 0.5857, 0.25, 0.625, 0.2904, 0.625, 0.4596, 0.5857, 0.5, 0.4143, 0.5, 0.375, 0.4596, 0.1654, 0.5, 0.1654, 0.75, 0.125, 0.75, 0.125, 0.5, 0.625, 0.0, 0.625, 0.25, 0.5857, 0.25, 0.5857, 0.0, 0.3346, 0.75, 0.3346, 0.5, 0.4143, 0.5, 0.4143, 0.75, 0.6654, 0.5, 0.6654, 0.75, 0.5857, 0.75, 0.5857, 0.5, 0.1654, 0.5, 0.3346, 0.5, 0.3346, 0.75, 0.1654, 0.75, 0.9375, 0.5, 0.9375, 0.5, 0.9062, 0.5, 0.9062, 0.5, 0.875, 0.5, 0.875, 0.5, 0.8438, 0.5, 0.8438, 0.5, 0.8125, 0.5, 0.8125, 0.5, 0.7812, 0.5, 0.7812, 0.5, 0.75, 0.5, 0.75, 0.5, 0.7188, 0.5, 0.7188, 0.5, 0.6875, 0.5, 0.6875, 0.5, 0.6562, 0.5, 0.6562, 0.5, 0.625, 0.5, 0.625, 0.5, 0.5938, 0.5, 0.5938, 0.5, 0.5625, 0.5, 0.5625, 0.5, 0.5312, 0.5, 0.5312, 0.5, 0.5, 0.5, 0.5, 0.5, 0.4688, 0.5, 0.4688, 0.5, 0.4375, 0.5, 0.4375, 0.5, 0.4062, 0.5, 0.4062, 0.5, 0.375, 0.5, 0.375, 0.5, 0.3438, 0.5, 0.3438, 0.5, 0.3125, 0.5, 0.3125, 0.5, 0.2812, 0.5, 0.2812, 0.5, 0.25, 0.5, 0.25, 0.5, 0.2188, 0.5, 0.2188, 0.5, 0.1875, 0.5, 0.1875, 0.5, 0.1562, 0.5, 0.1562, 0.5, 0.125, 0.5, 0.125, 0.5, 0.09375, 0.5, 0.09375, 0.5, 0.0625, 0.5, 0.0625, 0.5, 0.03125, 0.5, 0.03125, 0.5, 1.0, 0.5, 1.0, 0.5, 0.9688, 0.5, 0.9688, 0.5, 0.9375, 0.5, 0.9375, 0.5, 0.9062, 0.5, 0.9062, 0.5, 0.875, 0.5, 0.875, 0.5, 0.8438, 0.5, 0.8438, 0.5, 0.8125, 0.5, 0.8125, 0.5, 0.7812, 0.5, 0.7812, 0.5, 0.75, 0.5, 0.75, 0.5, 0.7188, 0.5, 0.7188, 0.5, 0.6875, 0.5, 0.6875, 0.5, 0.6562, 0.5, 0.6562, 0.5, 0.625, 0.5, 0.625, 0.5, 0.5938, 0.5, 0.5938, 0.5, 0.5625, 0.5, 0.5625, 0.5, 0.5312, 0.5, 0.5312, 0.5, 0.5, 0.5, 0.5, 0.5, 0.4688, 0.5, 0.4688, 0.5, 0.4375, 0.5, 0.4375, 0.5, 0.4063, 0.5, 0.4062, 0.5, 0.375, 0.5, 0.375, 0.5, 0.3438, 0.5, 0.3438, 0.5, 0.3125, 0.5, 0.3125, 0.5, 0.2812, 0.5, 0.2812, 0.5, 0.25, 0.5, 0.25, 0.5, 0.2188, 0.5, 0.2188, 0.5, 0.1875, 0.5, 0.1875, 0.5, 0.1562, 0.5, 0.1562, 0.5, 0.125, 0.5, 0.125, 0.5, 0.09375, 0.5, 0.09375, 0.5, 0.0625, 0.5, 0.0625, 0.5, 0.03125, 0.5, 0.03125, 0.5, 1.0, 0.5153, 1.0, 0.5, 0.9687, 0.5, 0.9688, 0.5153, 0.9375, 0.5153, 0.9375, 0.5, 0.9062, 0.5, 0.9062, 0.5153, 0.875, 0.5153, 0.875, 0.5, 0.8438, 0.5, 0.8438, 0.5153, 0.8125, 0.5153, 0.8125, 0.5, 0.7812, 0.5, 0.7812, 0.5153, 0.75, 0.5153, 0.75, 0.5, 0.7188, 0.5, 0.7188, 0.5153, 0.6875, 0.5153, 0.6875, 0.5, 0.6562, 0.5, 0.6562, 0.5153, 0.625, 0.5153, 0.625, 0.5, 0.5938, 0.5, 0.5938, 0.5153, 0.5625, 0.5153, 0.5625, 0.5, 0.5312, 0.5, 0.5312, 0.5153, 0.5, 0.5153, 0.5, 0.5, 0.4688, 0.5, 0.4688, 0.5153, 0.4375, 0.5153, 0.4375, 0.5, 0.4062, 0.5, 0.4062, 0.5153, 0.375, 0.5153, 0.375, 0.5, 0.3438, 0.5, 0.3438, 0.5153, 0.3125, 0.5153, 0.3125, 0.5, 0.2812, 0.5, 0.2812, 0.5153, 0.25, 0.5153, 0.25, 0.5, 0.2188, 0.5, 0.2188, 0.5153, 0.1875, 0.5153, 0.1875, 0.5, 0.1562, 0.5, 0.1562, 0.5153, 0.125, 0.5153, 0.125, 0.5, 0.09375, 0.5, 0.09375, 0.5153, 0.0625, 0.5153, 0.0625, 0.5, 0.03125, 0.5, 0.03125, 0.5153, 1.0, 0.5, 1.0, 0.5, 0.9688, 0.5, 0.9687, 0.5, 0.9375, 0.5, 0.9062, 0.5, 0.9062, 0.5, 0.9375, 0.5, 0.875, 0.5, 0.8438, 0.5, 0.8438, 0.5, 0.875, 0.5, 0.8125, 0.5, 0.7812, 0.5, 0.7812, 0.5, 0.8125, 0.5, 0.75, 0.5, 0.7188, 0.5, 0.7188, 0.5, 0.75, 0.5, 0.6875, 0.5, 0.6562, 0.5, 0.6562, 0.5, 0.6875, 0.5, 0.625, 0.5, 0.5938, 0.5, 0.5938, 0.5, 0.625, 0.5, 0.5625, 0.5, 0.5312, 0.5, 0.5312, 0.5, 0.5625, 0.5, 0.5, 0.5, 0.4688, 0.5, 0.4688, 0.5, 0.5, 0.5, 0.4375, 0.5, 0.4062, 0.5, 0.4062, 0.5, 0.4375, 0.5, 0.375, 0.5, 0.3438, 0.5, 0.3438, 0.5, 0.375, 0.5, 0.3125, 0.5, 0.2812, 0.5, 0.2812, 0.5, 0.3125, 0.5, 0.25, 0.5, 0.2188, 0.5, 0.2188, 0.5, 0.25, 0.5, 0.1875, 0.5, 0.1562, 0.5, 0.1562, 0.5, 0.1875, 0.5, 0.125, 0.5, 0.09375, 0.5, 0.09375, 0.5, 0.125, 0.5, 0.0625, 0.5, 0.03125, 0.5, 0.03125, 0.5, 0.0625, 0.5, 1.0, 0.5, 0.9688, 0.5, 0.9688, 0.5, 1.0, 0.5, 0.9375, 0.5, 0.9062, 0.5, 0.9062, 0.5, 0.9375, 0.5, 0.875, 0.5, 0.8438, 0.5, 0.8438, 0.5, 0.875, 0.5, 0.8125, 0.5, 0.7812, 0.5, 0.7812, 0.5, 0.8125, 0.5, 0.75, 0.5, 0.7188, 0.5, 0.7188, 0.5, 0.75, 0.5, 0.6875, 0.5, 0.6562, 0.5, 0.6562, 0.5, 0.6875, 0.5, 0.625, 0.5, 0.5938, 0.5, 0.5938, 0.5, 0.625, 0.5, 0.5625, 0.5, 0.5312, 0.5, 0.5312, 0.5, 0.5625, 0.5, 0.5, 0.5, 0.4688, 0.5, 0.4688, 0.5, 0.5, 0.5, 0.4375, 0.5, 0.4062, 0.5, 0.4063, 0.5, 0.4375, 0.5, 0.375, 0.5, 0.3438, 0.5, 0.3438, 0.5, 0.375, 0.5, 0.3125, 0.5, 0.2812, 0.5, 0.2812, 0.5, 0.3125, 0.5, 0.25, 0.5, 0.2188, 0.5, 0.2188, 0.5, 0.25, 0.5, 0.1875, 0.5, 0.1562, 0.5, 0.1562, 0.5, 0.1875, 0.5, 0.125, 0.5, 0.09375, 0.5, 0.09375, 0.5, 0.125, 0.5, 0.0625, 0.5, 0.03125, 0.5, 0.03125, 0.5, 0.0625, 0.5, 1.0, 0.5153, 0.9688, 0.5153, 0.9687, 0.5, 1.0, 0.5, 0.9375, 0.5153, 0.9062, 0.5153, 0.9062, 0.5, 0.9375, 0.5, 0.875, 0.5153, 0.8438, 0.5153, 0.8438, 0.5, 0.875, 0.5, 0.8125, 0.5153, 0.7812, 0.5153, 0.7812, 0.5, 0.8125, 0.5, 0.75, 0.5153, 0.7188, 0.5153, 0.7188, 0.5, 0.75, 0.5, 0.6875, 0.5153, 0.6562, 0.5153, 0.6562, 0.5, 0.6875, 0.5, 0.625, 0.5153, 0.5938, 0.5153, 0.5938, 0.5, 0.625, 0.5, 0.5625, 0.5153, 0.5312, 0.5153, 0.5312, 0.5, 0.5625, 0.5, 0.5, 0.5153, 0.4688, 0.5153, 0.4688, 0.5, 0.5, 0.5, 0.4375, 0.5153, 0.4062, 0.5153, 0.4062, 0.5, 0.4375, 0.5, 0.375, 0.5153, 0.3438, 0.5153, 0.3438, 0.5, 0.375, 0.5, 0.3125, 0.5153, 0.2812, 0.5153, 0.2812, 0.5, 0.3125, 0.5, 0.25, 0.5153, 0.2188, 0.5153, 0.2188, 0.5, 0.25, 0.5, 0.1875, 0.5153, 0.1562, 0.5153, 0.1562, 0.5, 0.1875, 0.5, 0.125, 0.5153, 0.09375, 0.5153, 0.09375, 0.5, 0.125, 0.5, 0.0625, 0.5153, 0.03125, 0.5153, 0.03125, 0.5, 0.0625, 0.5, 1.0, 0.5, 0.9687, 0.5, 0.9688, 0.5, 1.0, 0.5, 0.9688, 0.5153, 0.9688, 0.5153, 1.0, 0.5153, 1.0, 0.5153, 0.4062, 0.5153, 0.4062, 0.5153, 0.4375, 0.5153, 0.4375, 0.5153, 0.5312, 0.5153, 0.5312, 0.5153, 0.5625, 0.5153, 0.5625, 0.5153, 0.6562, 0.5153, 0.6562, 0.5153, 0.6875, 0.5153, 0.6875, 0.5153, 0.09375, 0.5153, 0.09375, 0.5153, 0.125, 0.5153, 0.125, 0.5153, 0.7812, 0.5153, 0.7812, 0.5153, 0.8125, 0.5153, 0.8125, 0.5153, 0.2188, 0.5153, 0.2188, 0.5153, 0.25, 0.5153, 0.25, 0.5153, 0.9062, 0.5153, 0.9062, 0.5153, 0.9375, 0.5153, 0.9375, 0.5153, 0.3438, 0.5153, 0.3438, 0.5153, 0.375, 0.5153, 0.375, 0.5153, 0.4688, 0.5153, 0.4688, 0.5153, 0.5, 0.5153, 0.5, 0.5153, 0.5938, 0.5153, 0.5938, 0.5153, 0.625, 0.5153, 0.625, 0.5153, 0.03125, 0.5153, 0.03125, 0.5153, 0.0625, 0.5153, 0.0625, 0.5153, 0.7188, 0.5153, 0.7188, 0.5153, 0.75, 0.5153, 0.75, 0.5153, 0.1562, 0.5153, 0.1562, 0.5153, 0.1875, 0.5153, 0.1875, 0.5153, 0.8438, 0.5153, 0.8438, 0.5153, 0.875, 0.5153, 0.875, 0.5153, 0.9375, 0.5, 0.9375, 0.5, 0.9062, 0.5, 0.9062, 0.5, 0.375, 0.5, 0.375, 0.5, 0.3438, 0.5, 0.3438, 0.5, 0.5, 0.5, 0.5, 0.5, 0.4688, 0.5, 0.4688, 0.5, 0.625, 0.5, 0.625, 0.5, 0.5938, 0.5, 0.5938, 0.5, 0.0625, 0.5, 0.0625, 0.5, 0.03125, 0.5, 0.03125, 0.5, 0.75, 0.5, 0.75, 0.5, 0.7188, 0.5, 0.7188, 0.5, 0.1875, 0.5, 0.1875, 0.5, 0.1562, 0.5, 0.1562, 0.5, 0.875, 0.5, 0.875, 0.5, 0.8438, 0.5, 0.8438, 0.5, 0.3125, 0.5, 0.3125, 0.5, 0.2812, 0.5, 0.2812, 0.5, 1.0, 0.5, 1.0, 0.5, 0.9688, 0.5, 0.9688, 0.5, 0.4375, 0.5, 0.4375, 0.5, 0.4063, 0.5, 0.4063, 0.5, 0.5625, 0.5, 0.5625, 0.5, 0.5312, 0.5, 0.5312, 0.5, 0.6875, 0.5, 0.6875, 0.5, 0.6562, 0.5, 0.6562, 0.5, 0.125, 0.5, 0.125, 0.5, 0.09375, 0.5, 0.09375, 0.5, 0.8125, 0.5, 0.8125, 0.5, 0.7812, 0.5, 0.7812, 0.5, 0.25, 0.5, 0.25, 0.5, 0.2188, 0.5, 0.2188, 0.5, 0.125, 0.5153, 0.125, 0.5153, 0.125, 0.5, 0.125, 0.5, 0.1875, 0.5153, 0.1875, 0.5153, 0.1875, 0.5, 0.1875, 0.5, 0.4688, 0.5, 0.4688, 0.5, 0.4688, 0.5, 0.4688, 0.5, 0.9688, 0.5, 0.9688, 0.5, 0.9688, 0.5, 0.9688, 0.5, 0.09375, 0.5, 0.09375, 0.5, 0.09375, 0.5153, 0.09375, 0.5153, 0.4375, 0.5, 0.4375, 0.5, 0.4375, 0.5, 0.4375, 0.5, 0.875, 0.5, 0.875, 0.5, 0.875, 0.5153, 0.875, 0.5153, 0.0625, 0.5153, 0.0625, 0.5153, 0.0625, 0.5, 0.0625, 0.5, 0.4062, 0.5, 0.4062, 0.5, 0.4062, 0.5, 0.4062, 0.5, 0.1562, 0.5, 0.1562, 0.5, 0.1562, 0.5153, 0.1562, 0.5153, 0.375, 0.5, 0.375, 0.5, 0.375, 0.5, 0.375, 0.5, 0.9375, 0.5, 0.9375, 0.5, 0.9375, 0.5, 0.9375, 0.5, 0.0, 0.5153, 0.0, 0.5153, 0.0, 0.5153, 0.0, 0.5153, 0.3438, 0.5, 0.3438, 0.5, 0.3438, 0.5, 0.3438, 0.5, 0.8438, 0.5153, 0.8438, 0.5153, 0.8438, 0.5, 0.8438, 0.5, 0.03125, 0.5153, 0.03125, 0.5153, 0.03125, 0.5153, 0.03125, 0.5153, 0.3125, 0.5, 0.3125, 0.5, 0.3125, 0.5, 0.3125, 0.5, 0.1562, 0.5153, 0.1562, 0.5153, 0.1562, 0.5153, 0.1562, 0.5153, 0.2812, 0.5, 0.2812, 0.5, 0.2812, 0.5, 0.2812, 0.5, 0.9062, 0.5, 0.9062, 0.5, 0.9062, 0.5, 0.9062, 0.5, 0.8125, 0.5153, 0.8125, 0.5153, 0.8125, 0.5153, 0.8125, 0.5153, 0.25, 0.5, 0.25, 0.5, 0.25, 0.5, 0.25, 0.5, 0.8125, 0.5, 0.8125, 0.5, 0.8125, 0.5153, 0.8125, 0.5153, 0.8438, 0.5153, 0.8438, 0.5153, 0.8438, 0.5153, 0.8438, 0.5153, 0.03125, 0.5, 0.03125, 0.5, 0.03125, 0.5153, 0.03125, 0.5153, 0.2188, 0.5, 0.2188, 0.5, 0.2188, 0.5, 0.2188, 0.5, 0.25, 0.5153, 0.25, 0.5153, 0.25, 0.5153, 0.25, 0.5153, 0.1875, 0.5, 0.1875, 0.5, 0.1875, 0.5, 0.1875, 0.5, 0.875, 0.5, 0.875, 0.5, 0.875, 0.5, 0.875, 0.5, 0.375, 0.5153, 0.375, 0.5153, 0.375, 0.5153, 0.375, 0.5153, 0.1562, 0.5, 0.1562, 0.5, 0.1562, 0.5, 0.1562, 0.5, 0.7812, 0.5153, 0.7812, 0.5153, 0.7812, 0.5, 0.7812, 0.5, 0.7812, 0.5153, 0.7812, 0.5153, 0.7812, 0.5153, 0.7812, 0.5153, 0.125, 0.5, 0.125, 0.5, 0.125, 0.5, 0.125, 0.5, 0.5, 0.5153, 0.5, 0.5153, 0.5, 0.5153, 0.5, 0.5153, 0.0, 0.5, 0.0, 0.5, 0.0, 0.5, 0.0, 0.5, 0.09375, 0.5, 0.09375, 0.5, 0.09375, 0.5, 0.09375, 0.5, 0.8438, 0.5, 0.8438, 0.5, 0.8438, 0.5, 0.8438, 0.5, 0.9062, 0.5153, 0.9062, 0.5153, 0.9062, 0.5153, 0.9062, 0.5153, 0.9688, 0.5, 0.9688, 0.5, 0.9688, 0.5, 0.9688, 0.5, 0.0625, 0.5, 0.0625, 0.5, 0.0625, 0.5, 0.0625, 0.5, 0.75, 0.5, 0.75, 0.5, 0.75, 0.5153, 0.75, 0.5153, 0.75, 0.5153, 0.75, 0.5153, 0.75, 0.5153, 0.75, 0.5153, 0.03125, 0.5, 0.03125, 0.5, 0.03125, 0.5, 0.03125, 0.5, 0.0, 0.5, 0.0, 0.5, 0.0, 0.5, 0.0, 0.5, 0.4688, 0.5153, 0.4688, 0.5153, 0.4688, 0.5153, 0.4688, 0.5153, 0.9375, 0.5, 0.9375, 0.5, 0.9375, 0.5, 0.9375, 0.5, 0.8125, 0.5, 0.8125, 0.5, 0.8125, 0.5, 0.8125, 0.5, 0.1875, 0.5153, 0.1875, 0.5153, 0.1875, 0.5153, 0.1875, 0.5153, 0.9062, 0.5, 0.9062, 0.5, 0.9062, 0.5, 0.9062, 0.5, 0.7188, 0.5153, 0.7188, 0.5153, 0.7188, 0.5, 0.7188, 0.5, 0.875, 0.5, 0.875, 0.5, 0.875, 0.5, 0.875, 0.5, 0.8438, 0.5, 0.8438, 0.5, 0.8438, 0.5, 0.8438, 0.5, 0.9062, 0.5, 0.9062, 0.5, 0.9062, 0.5, 0.9062, 0.5, 0.7812, 0.5, 0.7812, 0.5, 0.7812, 0.5, 0.7812, 0.5, 0.8125, 0.5, 0.8125, 0.5, 0.8125, 0.5, 0.8125, 0.5, 0.6875, 0.5, 0.6875, 0.5, 0.6875, 0.5153, 0.6875, 0.5153, 0.7812, 0.5, 0.7812, 0.5, 0.7812, 0.5, 0.7812, 0.5, 0.75, 0.5, 0.75, 0.5, 0.75, 0.5, 0.75, 0.5, 0.8438, 0.5, 0.8438, 0.5, 0.8438, 0.5, 0.8438, 0.5, 0.75, 0.5, 0.75, 0.5, 0.75, 0.5, 0.75, 0.5, 0.7188, 0.5, 0.7188, 0.5, 0.7188, 0.5, 0.7188, 0.5, 0.6562, 0.5153, 0.6562, 0.5153, 0.6562, 0.5, 0.6562, 0.5, 0.6875, 0.5, 0.6875, 0.5, 0.6875, 0.5, 0.6875, 0.5, 0.8125, 0.5, 0.8125, 0.5, 0.8125, 0.5, 0.8125, 0.5, 0.6562, 0.5, 0.6562, 0.5, 0.6562, 0.5, 0.6562, 0.5, 0.7188, 0.5, 0.7188, 0.5, 0.7188, 0.5, 0.7188, 0.5, 0.625, 0.5, 0.625, 0.5, 0.625, 0.5, 0.625, 0.5, 0.625, 0.5, 0.625, 0.5, 0.625, 0.5153, 0.625, 0.5153, 0.5938, 0.5, 0.5938, 0.5, 0.5938, 0.5, 0.5938, 0.5, 0.7812, 0.5, 0.7812, 0.5, 0.7812, 0.5, 0.7812, 0.5, 0.5625, 0.5, 0.5625, 0.5, 0.5625, 0.5, 0.5625, 0.5, 0.6875, 0.5, 0.6875, 0.5, 0.6875, 0.5, 0.6875, 0.5, 0.5312, 0.5, 0.5312, 0.5, 0.5312, 0.5, 0.5312, 0.5, 0.5938, 0.5153, 0.5938, 0.5153, 0.5938, 0.5, 0.5938, 0.5, 0.9375, 0.5, 0.9375, 0.5, 0.9375, 0.5, 0.9375, 0.5, 0.5, 0.5, 0.5, 0.5, 0.5, 0.5, 0.5, 0.5, 0.75, 0.5, 0.75, 0.5, 0.75, 0.5, 0.75, 0.5, 0.6562, 0.5, 0.6562, 0.5, 0.6562, 0.5, 0.6562, 0.5, 0.4688, 0.5, 0.4688, 0.5, 0.4688, 0.5, 0.4688, 0.5, 0.6562, 0.5, 0.6562, 0.5, 0.6562, 0.5, 0.6562, 0.5, 0.625, 0.5, 0.625, 0.5, 0.625, 0.5, 0.625, 0.5, 0.4375, 0.5, 0.4375, 0.5, 0.4375, 0.5, 0.4375, 0.5, 0.5625, 0.5, 0.5625, 0.5, 0.5625, 0.5153, 0.5625, 0.5153, 0.3438, 0.5, 0.3438, 0.5, 0.3438, 0.5, 0.3438, 0.5, 0.4062, 0.5, 0.4062, 0.5, 0.4062, 0.5, 0.4062, 0.5, 0.09375, 0.5, 0.09375, 0.5, 0.09375, 0.5, 0.09375, 0.5, 0.375, 0.5, 0.375, 0.5, 0.375, 0.5, 0.375, 0.5, 0.625, 0.5, 0.625, 0.5, 0.625, 0.5, 0.625, 0.5, 0.0625, 0.5, 0.0625, 0.5, 0.0625, 0.5, 0.0625, 0.5, 0.3438, 0.5, 0.3438, 0.5, 0.3438, 0.5, 0.3438, 0.5, 0.5312, 0.5153, 0.5312, 0.5153, 0.5312, 0.5, 0.5312, 0.5, 0.2188, 0.5, 0.2188, 0.5, 0.2188, 0.5, 0.2188, 0.5, 0.3125, 0.5, 0.3125, 0.5, 0.3125, 0.5, 0.3125, 0.5, 0.875, 0.5, 0.875, 0.5, 0.875, 0.5, 0.875, 0.5, 0.2812, 0.5, 0.2812, 0.5, 0.2812, 0.5, 0.2812, 0.5, 0.5938, 0.5, 0.5938, 0.5, 0.5938, 0.5, 0.5938, 0.5, 0.5938, 0.5, 0.5938, 0.5, 0.5938, 0.5, 0.5938, 0.5, 0.25, 0.5, 0.25, 0.5, 0.25, 0.5, 0.25, 0.5, 0.5, 0.5, 0.5, 0.5, 0.5, 0.5153, 0.5, 0.5153, 0.3125, 0.5, 0.3125, 0.5, 0.3125, 0.5, 0.3125, 0.5, 0.2188, 0.5, 0.2188, 0.5, 0.2188, 0.5, 0.2188, 0.5, 0.7188, 0.5, 0.7188, 0.5, 0.7188, 0.5, 0.7188, 0.5, 0.1875, 0.5, 0.1875, 0.5, 0.1875, 0.5, 0.1875, 0.5, 0.5, 0.5, 0.5, 0.5, 0.5, 0.5, 0.5, 0.5, 0.5625, 0.5, 0.5625, 0.5, 0.5625, 0.5, 0.5625, 0.5, 0.4375, 0.5, 0.4375, 0.5, 0.4375, 0.5, 0.4375, 0.5, 0.1562, 0.5, 0.1562, 0.5, 0.1562, 0.5, 0.1562, 0.5, 0.4688, 0.5153, 0.4688, 0.5153, 0.4688, 0.5, 0.4688, 0.5, 0.5625, 0.5, 0.5625, 0.5, 0.5625, 0.5, 0.5625, 0.5, 0.125, 0.5, 0.125, 0.5, 0.125, 0.5, 0.125, 0.5, 0.4688, 0.5, 0.4688, 0.5, 0.4688, 0.5, 0.4688, 0.5, 0.2812, 0.5, 0.2812, 0.5, 0.2812, 0.5, 0.2812, 0.5, 0.09375, 0.5, 0.09375, 0.5, 0.09375, 0.5, 0.09375, 0.5, 0.5312, 0.5, 0.5312, 0.5, 0.5312, 0.5, 0.5312, 0.5, 0.9688, 0.5, 0.9688, 0.5, 0.9688, 0.5, 0.9688, 0.5, 0.4375, 0.5, 0.4375, 0.5, 0.4375, 0.5153, 0.4375, 0.5153, 0.6875, 0.5, 0.6875, 0.5, 0.6875, 0.5, 0.6875, 0.5, 0.0625, 0.5, 0.0625, 0.5, 0.0625, 0.5, 0.0625, 0.5, 0.4062, 0.5, 0.4062, 0.5, 0.4062, 0.5, 0.4062, 0.5, 0.5, 0.5, 0.5, 0.5, 0.5, 0.5, 0.5, 0.5, 0.125, 0.5, 0.125, 0.5, 0.125, 0.5, 0.125, 0.5, 0.375, 0.5, 0.375, 0.5, 0.375, 0.5, 0.375, 0.5, 0.4062, 0.5153, 0.4062, 0.5153, 0.4062, 0.5, 0.4062, 0.5, 0.5312, 0.5, 0.5312, 0.5, 0.5312, 0.5, 0.5312, 0.5, 0.9688, 0.5, 0.9688, 0.5, 0.9688, 0.5, 0.9688, 0.5, 0.4688, 0.5, 0.4688, 0.5, 0.4688, 0.5, 0.4688, 0.5, 0.375, 0.5, 0.375, 0.5, 0.375, 0.5153, 0.375, 0.5153, 0.9375, 0.5, 0.9375, 0.5, 0.9375, 0.5, 0.9375, 0.5])
me_cube_005.materials.append(mat_gray)
me_cube_005.materials.append(mat_light)
me_cube_005.materials.append(mat_orange)
me_cube_005.use_remesh_fix_poles = True
me_cube_005.use_remesh_preserve_attributes = False
me_cube_005.update()
me_cube = bpy.data.meshes.new('Cube')
me_cube.from_pydata([(-0.1678, -1.311, -0.1678), (-0.1678, -1.311, 0.1678), (-0.1678, 1.311, -0.1678), (-0.1678, 1.311, 0.1678), (0.1678, -1.311, -0.1678), (0.1678, -1.311, 0.1678), (0.1678, 1.311, -0.1678), (0.1678, 1.311, 0.1678)], [], [(0, 1, 3, 2), (2, 3, 7, 6), (6, 7, 5, 4), (4, 5, 1, 0), (2, 6, 4, 0), (7, 3, 1, 5)])
_uv = me_cube.uv_layers.new(name='UVMap')
_uv.uv.foreach_set('vector', [0.375, 0.0, 0.625, 0.0, 0.625, 0.25, 0.375, 0.25, 0.375, 0.25, 0.625, 0.25, 0.625, 0.5, 0.375, 0.5, 0.375, 0.5, 0.625, 0.5, 0.625, 0.75, 0.375, 0.75, 0.375, 0.75, 0.625, 0.75, 0.625, 1.0, 0.375, 1.0, 0.125, 0.5, 0.375, 0.5, 0.375, 0.75, 0.125, 0.75, 0.625, 0.5, 0.875, 0.5, 0.875, 0.75, 0.625, 0.75])
me_cube.use_remesh_fix_poles = True
me_cube.use_remesh_preserve_attributes = False
me_cube.update()
me_cube_001 = bpy.data.meshes.new('Cube.001')
me_cube_001.from_pydata([(-0.4646, -0.8076, -1.6), (-0.8076, -0.4646, -1.6), (-0.8076, -0.4646, 1.622), (-0.4646, -0.8076, 1.622), (-0.8076, 0.4646, -1.6), (-0.4646, 0.8076, -1.6), (-0.4646, 0.8076, 1.622), (-0.8076, 0.4646, 1.622), (0.8076, -0.4646, -1.6), (0.4646, -0.8076, -1.6), (0.4646, -0.8076, 1.622), (0.8076, -0.4646, 1.622), (0.4646, 0.8076, -1.6), (0.8076, 0.4646, -1.6), (0.8076, 0.4646, 1.622), (0.4646, 0.8076, 1.622), (-0.3021, -0.525, 1.622), (-0.525, -0.3021, 1.622), (-0.525, 0.3021, 1.622), (-0.3021, 0.525, 1.622), (0.3021, 0.525, 1.622), (0.525, 0.3021, 1.622), (0.525, -0.3021, 1.622), (0.3021, -0.525, 1.622), (-0.3021, -0.525, 1.47), (-0.525, -0.3021, 1.47), (-0.525, 0.3021, 1.47), (-0.3021, 0.525, 1.47), (0.3021, 0.525, 1.47), (0.525, 0.3021, 1.47), (0.525, -0.3021, 1.47), (0.3021, -0.525, 1.47), (-0.528, -0.3038, -1.6), (-0.3038, -0.528, -1.6), (-0.3038, 0.528, -1.6), (-0.528, 0.3038, -1.6), (0.528, 0.3038, -1.6), (0.3038, 0.528, -1.6), (0.3038, -0.528, -1.6), (0.528, -0.3038, -1.6), (-0.528, -0.3038, -1.47), (-0.3038, -0.528, -1.47), (-0.3038, 0.528, -1.47), (-0.528, 0.3038, -1.47), (0.528, 0.3038, -1.47), (0.3038, 0.528, -1.47), (0.3038, -0.528, -1.47), (0.528, -0.3038, -1.47)], [], [(9, 10, 3, 0), (13, 14, 11, 8), (2, 3, 16, 17), (1, 2, 7, 4), (5, 6, 15, 12), (0, 3, 2, 1), (6, 5, 4, 7), (14, 13, 12, 15), (10, 9, 8, 11), (0, 1, 32, 33), (21, 20, 28, 29), (11, 14, 21, 22), (7, 2, 17, 18), (15, 6, 19, 20), (10, 11, 22, 23), (3, 10, 23, 16), (14, 15, 20, 21), (6, 7, 18, 19), (29, 28, 27, 26, 25, 24, 31, 30), (17, 16, 24, 25), (20, 19, 27, 28), (16, 23, 31, 24), (23, 22, 30, 31), (19, 18, 26, 27), (22, 21, 29, 30), (18, 17, 25, 26), (35, 34, 42, 43), (13, 8, 39, 36), (1, 4, 35, 32), (8, 9, 38, 39), (12, 13, 36, 37), (9, 0, 33, 38), (5, 12, 37, 34), (4, 5, 34, 35), (43, 42, 45, 44, 47, 46, 41, 40), (36, 39, 47, 44), (32, 35, 43, 40), (37, 36, 44, 45), (33, 32, 40, 41), (38, 33, 41, 46), (34, 37, 45, 42), (39, 38, 46, 47)])
_uv = me_cube_001.uv_layers.new(name='UVMap')
_uv.uv.foreach_set('vector', [0.375, 0.8031, 0.625, 0.8031, 0.625, 0.9469, 0.375, 0.9469, 0.375, 0.5531, 0.625, 0.5531, 0.625, 0.6969, 0.375, 0.6969, 0.625, 0.05309, 0.625, 0.0, 0.625, 0.0, 0.625, 0.05309, 0.375, 0.05309, 0.625, 0.05309, 0.625, 0.1969, 0.375, 0.1969, 0.375, 0.3031, 0.625, 0.3031, 0.625, 0.4469, 0.375, 0.4469, 0.375, 0.0, 0.625, 0.0, 0.625, 0.05309, 0.375, 0.05309, 0.625, 0.3031, 0.375, 0.3031, 0.375, 0.1969, 0.625, 0.1969, 0.625, 0.5531, 0.375, 0.5531, 0.375, 0.4469, 0.625, 0.4469, 0.625, 0.8031, 0.375, 0.8031, 0.375, 0.6969, 0.625, 0.6969, 0.375, 0.0, 0.375, 0.05309, 0.375, 0.05309, 0.375, 0.0, 0.625, 0.5531, 0.625, 0.4469, 0.625, 0.4469, 0.625, 0.5531, 0.625, 0.6969, 0.625, 0.5531, 0.625, 0.5531, 0.625, 0.6969, 0.625, 0.1969, 0.625, 0.05309, 0.625, 0.05309, 0.625, 0.1969, 0.625, 0.4469, 0.625, 0.3031, 0.625, 0.3031, 0.625, 0.4469, 0.625, 0.8031, 0.625, 0.6969, 0.625, 0.6969, 0.625, 0.8031, 0.625, 0.9469, 0.625, 0.8031, 0.625, 0.8031, 0.625, 0.9469, 0.625, 0.5531, 0.625, 0.4469, 0.625, 0.4469, 0.625, 0.5531, 0.625, 0.3031, 0.625, 0.1969, 0.625, 0.1969, 0.625, 0.3031, 0.625, 0.5531, 0.6781, 0.5, 0.8219, 0.5, 0.875, 0.5531, 0.875, 0.6969, 0.8219, 0.75, 0.6781, 0.75, 0.625, 0.6969, 0.625, 0.05309, 0.625, 0.0, 0.625, 0.0, 0.625, 0.05309, 0.625, 0.4469, 0.625, 0.3031, 0.625, 0.3031, 0.625, 0.4469, 0.625, 0.9469, 0.625, 0.8031, 0.625, 0.8031, 0.625, 0.9469, 0.625, 0.8031, 0.625, 0.6969, 0.625, 0.6969, 0.625, 0.8031, 0.625, 0.3031, 0.625, 0.1969, 0.625, 0.1969, 0.625, 0.3031, 0.625, 0.6969, 0.625, 0.5531, 0.625, 0.5531, 0.625, 0.6969, 0.625, 0.1969, 0.625, 0.05309, 0.625, 0.05309, 0.625, 0.1969, 0.375, 0.1969, 0.375, 0.3031, 0.375, 0.3031, 0.375, 0.1969, 0.375, 0.5531, 0.375, 0.6969, 0.375, 0.6969, 0.375, 0.5531, 0.375, 0.05309, 0.375, 0.1969, 0.375, 0.1969, 0.375, 0.05309, 0.375, 0.6969, 0.375, 0.8031, 0.375, 0.8031, 0.375, 0.6969, 0.375, 0.4469, 0.375, 0.5531, 0.375, 0.5531, 0.375, 0.4469, 0.375, 0.8031, 0.375, 0.9469, 0.375, 0.9469, 0.375, 0.8031, 0.375, 0.3031, 0.375, 0.4469, 0.375, 0.4469, 0.375, 0.3031, 0.375, 0.1969, 0.375, 0.3031, 0.375, 0.3031, 0.375, 0.1969, 0.125, 0.5531, 0.1781, 0.5, 0.3219, 0.5, 0.375, 0.5531, 0.375, 0.6969, 0.3219, 0.75, 0.1781, 0.75, 0.125, 0.6969, 0.375, 0.5531, 0.375, 0.6969, 0.375, 0.6969, 0.375, 0.5531, 0.375, 0.05309, 0.375, 0.1969, 0.375, 0.1969, 0.375, 0.05309, 0.375, 0.4469, 0.375, 0.5531, 0.375, 0.5531, 0.375, 0.4469, 0.375, 0.0, 0.375, 0.05309, 0.375, 0.05309, 0.375, 0.0, 0.375, 0.8031, 0.375, 0.9469, 0.375, 0.9469, 0.375, 0.8031, 0.375, 0.3031, 0.375, 0.4469, 0.375, 0.4469, 0.375, 0.3031, 0.375, 0.6969, 0.375, 0.8031, 0.375, 0.8031, 0.375, 0.6969])
me_cube_001.use_remesh_fix_poles = True
me_cube_001.use_remesh_preserve_attributes = False
me_cube_001.update()
me_cube_002 = bpy.data.meshes.new('Cube.002')
me_cube_002.from_pydata([(0.0, 1.873, -0.3893), (0.0, 1.873, 0.4037), (0.7168, 1.731, -0.3893), (0.7168, 1.731, 0.4037), (1.325, 1.325, -0.3893), (1.325, 1.325, 0.4037), (1.731, 0.7168, -0.3893), (1.731, 0.7168, 0.4037), (1.873, -8.188e-08, -0.3893), (1.873, -8.188e-08, 0.4037), (1.731, -0.7168, -0.3893), (1.731, -0.7168, 0.4037), (1.325, -1.325, -0.3893), (1.325, -1.325, 0.4037), (0.7168, -1.731, -0.3893), (0.7168, -1.731, 0.4037), (-1.638e-07, -1.873, -0.3893), (-1.638e-07, -1.873, 0.4037), (-0.7168, -1.731, -0.3893), (-0.7168, -1.731, 0.4037), (-1.325, -1.325, -0.3893), (-1.325, -1.325, 0.4037), (-1.731, -0.7168, -0.3893), (-1.731, -0.7168, 0.4037), (-1.873, 2.234e-08, -0.3893), (-1.873, 2.234e-08, 0.4037), (-1.731, 0.7168, -0.3893), (-1.731, 0.7168, 0.4037), (-1.325, 1.325, -0.3893), (-1.325, 1.325, 0.4037), (-0.7168, 1.731, -0.3893), (-0.7168, 1.731, 0.4037), (1.166e-08, 1.275, -0.3893), (0.488, 1.178, -0.3893), (0.488, 1.178, 0.4037), (1.319e-08, 1.275, 0.4037), (0.9017, 0.9017, -0.3893), (0.9017, 0.9017, 0.4037), (1.178, 0.488, -0.3893), (1.178, 0.488, 0.4037), (1.275, -5.838e-08, -0.3893), (1.275, -5.638e-08, 0.4037), (1.178, -0.488, -0.3893), (1.178, -0.488, 0.4037), (0.9017, -0.9017, -0.3893), (0.9017, -0.9017, 0.4037), (0.488, -1.178, -0.3893), (0.488, -1.178, 0.4037), (-9.982e-08, -1.275, -0.3893), (-9.829e-08, -1.275, 0.4037), (-0.488, -1.178, -0.3893), (-0.488, -1.178, 0.4037), (-0.9017, -0.9017, -0.3893), (-0.9017, -0.9017, 0.4037), (-1.178, -0.488, -0.3893), (-1.178, -0.488, 0.4037), (-1.275, 1.257e-08, -0.3893), (-1.275, 1.456e-08, 0.4037), (-1.178, 0.488, -0.3893), (-1.178, 0.488, 0.4037), (-0.9017, 0.9017, -0.3893), (-0.9017, 0.9017, 0.4037), (-0.488, 1.178, -0.3893), (-0.488, 1.178, 0.4037)], [], [(0, 1, 3, 2), (2, 3, 5, 4), (4, 5, 7, 6), (6, 7, 9, 8), (8, 9, 11, 10), (10, 11, 13, 12), (12, 13, 15, 14), (14, 15, 17, 16), (16, 17, 19, 18), (18, 19, 21, 20), (20, 21, 23, 22), (22, 23, 25, 24), (24, 25, 27, 26), (26, 27, 29, 28), (23, 21, 53, 55), (28, 29, 31, 30), (30, 31, 1, 0), (5, 3, 34, 37), (33, 36, 37, 34), (32, 33, 34, 35), (12, 14, 46, 44), (30, 0, 32, 62), (15, 13, 45, 47), (1, 31, 63, 35), (4, 6, 38, 36), (22, 24, 56, 54), (7, 5, 37, 39), (25, 23, 55, 57), (14, 16, 48, 46), (17, 15, 47, 49), (6, 8, 40, 38), (24, 26, 58, 56), (9, 7, 39, 41), (27, 25, 57, 59), (16, 18, 50, 48), (19, 17, 49, 51), (8, 10, 42, 40), (26, 28, 60, 58), (0, 2, 33, 32), (11, 9, 41, 43), (29, 27, 59, 61), (3, 1, 35, 34), (18, 20, 52, 50), (21, 19, 51, 53), (10, 12, 44, 42), (28, 30, 62, 60), (13, 11, 43, 45), (31, 29, 61, 63), (2, 4, 36, 33), (20, 22, 54, 52), (36, 38, 39, 37), (38, 40, 41, 39), (40, 42, 43, 41), (42, 44, 45, 43), (44, 46, 47, 45), (46, 48, 49, 47), (48, 50, 51, 49), (50, 52, 53, 51), (62, 32, 35, 63), (60, 62, 63, 61), (58, 60, 61, 59), (56, 58, 59, 57), (54, 56, 57, 55), (52, 54, 55, 53)])
_uv = me_cube_002.uv_layers.new(name='UVMap')
_uv.uv.foreach_set('vector', [1.0, 0.5, 1.0, 1.0, 0.9375, 1.0, 0.9375, 0.5, 0.9375, 0.5, 0.9375, 1.0, 0.875, 1.0, 0.875, 0.5, 0.875, 0.5, 0.875, 1.0, 0.8125, 1.0, 0.8125, 0.5, 0.8125, 0.5, 0.8125, 1.0, 0.75, 1.0, 0.75, 0.5, 0.75, 0.5, 0.75, 1.0, 0.6875, 1.0, 0.6875, 0.5, 0.6875, 0.5, 0.6875, 1.0, 0.625, 1.0, 0.625, 0.5, 0.625, 0.5, 0.625, 1.0, 0.5625, 1.0, 0.5625, 0.5, 0.5625, 0.5, 0.5625, 1.0, 0.5, 1.0, 0.5, 0.5, 0.5, 0.5, 0.5, 1.0, 0.4375, 1.0, 0.4375, 0.5, 0.4375, 0.5, 0.4375, 1.0, 0.375, 1.0, 0.375, 0.5, 0.375, 0.5, 0.375, 1.0, 0.3125, 1.0, 0.3125, 0.5, 0.3125, 0.5, 0.3125, 1.0, 0.25, 1.0, 0.25, 0.5, 0.25, 0.5, 0.25, 1.0, 0.1875, 1.0, 0.1875, 0.5, 0.1875, 0.5, 0.1875, 1.0, 0.125, 1.0, 0.125, 0.5, 0.3125, 1.0, 0.375, 1.0, 0.375, 1.0, 0.3125, 1.0, 0.125, 0.5, 0.125, 1.0, 0.0625, 1.0, 0.0625, 0.5, 0.0625, 0.5, 0.0625, 1.0, 0.0, 1.0, 0.0, 0.5, 0.875, 1.0, 0.9375, 1.0, 0.9375, 1.0, 0.875, 1.0, 0.9375, 0.5, 0.875, 0.5, 0.875, 1.0, 0.9375, 1.0, 1.0, 0.5, 0.9375, 0.5, 0.9375, 1.0, 1.0, 1.0, 0.625, 0.5, 0.5625, 0.5, 0.5625, 0.5, 0.625, 0.5, 0.0625, 0.5, 0.0, 0.5, 0.0, 0.5, 0.0625, 0.5, 0.5625, 1.0, 0.625, 1.0, 0.625, 1.0, 0.5625, 1.0, 0.0, 1.0, 0.0625, 1.0, 0.0625, 1.0, 0.0, 1.0, 0.875, 0.5, 0.8125, 0.5, 0.8125, 0.5, 0.875, 0.5, 0.3125, 0.5, 0.25, 0.5, 0.25, 0.5, 0.3125, 0.5, 0.8125, 1.0, 0.875, 1.0, 0.875, 1.0, 0.8125, 1.0, 0.25, 1.0, 0.3125, 1.0, 0.3125, 1.0, 0.25, 1.0, 0.5625, 0.5, 0.5, 0.5, 0.5, 0.5, 0.5625, 0.5, 0.5, 1.0, 0.5625, 1.0, 0.5625, 1.0, 0.5, 1.0, 0.8125, 0.5, 0.75, 0.5, 0.75, 0.5, 0.8125, 0.5, 0.25, 0.5, 0.1875, 0.5, 0.1875, 0.5, 0.25, 0.5, 0.75, 1.0, 0.8125, 1.0, 0.8125, 1.0, 0.75, 1.0, 0.1875, 1.0, 0.25, 1.0, 0.25, 1.0, 0.1875, 1.0, 0.5, 0.5, 0.4375, 0.5, 0.4375, 0.5, 0.5, 0.5, 0.4375, 1.0, 0.5, 1.0, 0.5, 1.0, 0.4375, 1.0, 0.75, 0.5, 0.6875, 0.5, 0.6875, 0.5, 0.75, 0.5, 0.1875, 0.5, 0.125, 0.5, 0.125, 0.5, 0.1875, 0.5, 1.0, 0.5, 0.9375, 0.5, 0.9375, 0.5, 1.0, 0.5, 0.6875, 1.0, 0.75, 1.0, 0.75, 1.0, 0.6875, 1.0, 0.125, 1.0, 0.1875, 1.0, 0.1875, 1.0, 0.125, 1.0, 0.9375, 1.0, 1.0, 1.0, 1.0, 1.0, 0.9375, 1.0, 0.4375, 0.5, 0.375, 0.5, 0.375, 0.5, 0.4375, 0.5, 0.375, 1.0, 0.4375, 1.0, 0.4375, 1.0, 0.375, 1.0, 0.6875, 0.5, 0.625, 0.5, 0.625, 0.5, 0.6875, 0.5, 0.125, 0.5, 0.0625, 0.5, 0.0625, 0.5, 0.125, 0.5, 0.625, 1.0, 0.6875, 1.0, 0.6875, 1.0, 0.625, 1.0, 0.0625, 1.0, 0.125, 1.0, 0.125, 1.0, 0.0625, 1.0, 0.9375, 0.5, 0.875, 0.5, 0.875, 0.5, 0.9375, 0.5, 0.375, 0.5, 0.3125, 0.5, 0.3125, 0.5, 0.375, 0.5, 0.875, 0.5, 0.8125, 0.5, 0.8125, 1.0, 0.875, 1.0, 0.8125, 0.5, 0.75, 0.5, 0.75, 1.0, 0.8125, 1.0, 0.75, 0.5, 0.6875, 0.5, 0.6875, 1.0, 0.75, 1.0, 0.6875, 0.5, 0.625, 0.5, 0.625, 1.0, 0.6875, 1.0, 0.625, 0.5, 0.5625, 0.5, 0.5625, 1.0, 0.625, 1.0, 0.5625, 0.5, 0.5, 0.5, 0.5, 1.0, 0.5625, 1.0, 0.5, 0.5, 0.4375, 0.5, 0.4375, 1.0, 0.5, 1.0, 0.4375, 0.5, 0.375, 0.5, 0.375, 1.0, 0.4375, 1.0, 0.0625, 0.5, 1.0, 0.5, 0.0, 1.0, 0.0625, 1.0, 0.125, 0.5, 0.0625, 0.5, 0.0625, 1.0, 0.125, 1.0, 0.1875, 0.5, 0.125, 0.5, 0.125, 1.0, 0.1875, 1.0, 0.25, 0.5, 0.1875, 0.5, 0.1875, 1.0, 0.25, 1.0, 0.3125, 0.5, 0.25, 0.5, 0.25, 1.0, 0.3125, 1.0, 0.375, 0.5, 0.3125, 0.5, 0.3125, 1.0, 0.375, 1.0])
me_cube_002.use_remesh_fix_poles = True
me_cube_002.use_remesh_preserve_attributes = False
me_cube_002.update()
me_cube_003 = bpy.data.meshes.new('Cube.003')
me_cube_003.from_pydata([(-1.311, 0.1678, -0.1678), (-1.311, 0.1678, 0.1678), (1.311, 0.1678, -0.1678), (1.311, 0.1678, 0.1678), (-1.311, -0.1678, -0.1678), (-1.311, -0.1678, 0.1678), (1.311, -0.1678, -0.1678), (1.311, -0.1678, 0.1678)], [], [(0, 1, 3, 2), (2, 3, 7, 6), (6, 7, 5, 4), (4, 5, 1, 0), (2, 6, 4, 0), (7, 3, 1, 5)])
_uv = me_cube_003.uv_layers.new(name='UVMap')
_uv.uv.foreach_set('vector', [0.375, 0.0, 0.625, 0.0, 0.625, 0.25, 0.375, 0.25, 0.375, 0.25, 0.625, 0.25, 0.625, 0.5, 0.375, 0.5, 0.375, 0.5, 0.625, 0.5, 0.625, 0.75, 0.375, 0.75, 0.375, 0.75, 0.625, 0.75, 0.625, 1.0, 0.375, 1.0, 0.125, 0.5, 0.375, 0.5, 0.375, 0.75, 0.125, 0.75, 0.625, 0.5, 0.875, 0.5, 0.875, 0.75, 0.625, 0.75])
me_cube_003.use_remesh_fix_poles = True
me_cube_003.use_remesh_preserve_attributes = False
me_cube_003.update()

# ---- objects
ob_fuelstation = bpy.data.objects.new('FuelStation', me_cube_005)
ob_ucx_fuelstation_0 = bpy.data.objects.new('UCX_FuelStation_0', me_cube)
ob_ucx_fuelstation_1 = bpy.data.objects.new('UCX_FuelStation_1', me_cube_001)
ob_ucx_fuelstation_2 = bpy.data.objects.new('UCX_FuelStation_2', me_cube_002)
ob_ucx_fuelstation_3 = bpy.data.objects.new('UCX_FuelStation_3', me_cube_003)

# ---- transforms, parenting, visibility, modifiers, constraints
ob_fuelstation.location = (0.0, 0.0, 0.0)
ob_fuelstation.scale = (1.5, 1.5, 1.733)
ob_ucx_fuelstation_0.location = (0.0, 0.0, 0.0)
ob_ucx_fuelstation_0.scale = (3.706, 3.706, 3.706)
ob_ucx_fuelstation_1.location = (0.0, 0.0, 0.0)
ob_ucx_fuelstation_1.scale = (3.706, 3.706, 3.706)
ob_ucx_fuelstation_2.location = (0.0, 0.0, 0.0)
ob_ucx_fuelstation_2.scale = (3.706, 3.706, 3.706)
ob_ucx_fuelstation_3.location = (0.0, 0.0, 0.0)
ob_ucx_fuelstation_3.scale = (3.706, 3.706, 3.706)

# ---- collection membership
col_collection.objects.link(ob_fuelstation)
col_collection.objects.link(ob_ucx_fuelstation_0)
col_collection.objects.link(ob_ucx_fuelstation_1)
col_collection.objects.link(ob_ucx_fuelstation_2)
col_collection.objects.link(ob_ucx_fuelstation_3)

# ---- scene / render settings (as saved in the file)
scene.frame_start = 1; scene.frame_end = 250; scene.frame_set(1)
scene.render.engine = 'BLENDER_EEVEE_NEXT'
scene.cycles.use_denoising = False
scene.cycles.samples = 128
scene.cycles.sampling_pattern = 'TABULATED_SOBOL'
scene.cycles.use_adaptive_sampling = False
scene.cycles.use_light_tree = False
scene.view_settings.view_transform = 'Filmic'
bpy.context.view_layer.update()

# ---- added for rendering (the .blend has no active camera and no usable light): camera, sun
cam_auto = bpy.data.cameras.new('AutoCamera')
cam_auto.lens = 50.0
cam_auto.sensor_width = 36.0
cam_auto.clip_end = 1000.0
ob_auto_camera = bpy.data.objects.new('AutoCamera', cam_auto)
scene.collection.objects.link(ob_auto_camera)
ob_auto_camera.location = (21.3011, -25.5613, 17.0409)
ob_auto_camera.rotation_euler = (1.09748, -7.21219e-08, 0.694738)
scene.camera = ob_auto_camera
light_auto_sun = bpy.data.lights.new('AutoSun', 'SUN')
light_auto_sun.energy = 3.0
light_auto_sun.angle = 0.0523599
ob_auto_sun = bpy.data.objects.new('AutoSun', light_auto_sun)
scene.collection.objects.link(ob_auto_sun)
ob_auto_sun.rotation_euler = (0.872665, 0.174533, 0.523599)
bpy.context.view_layer.update()
